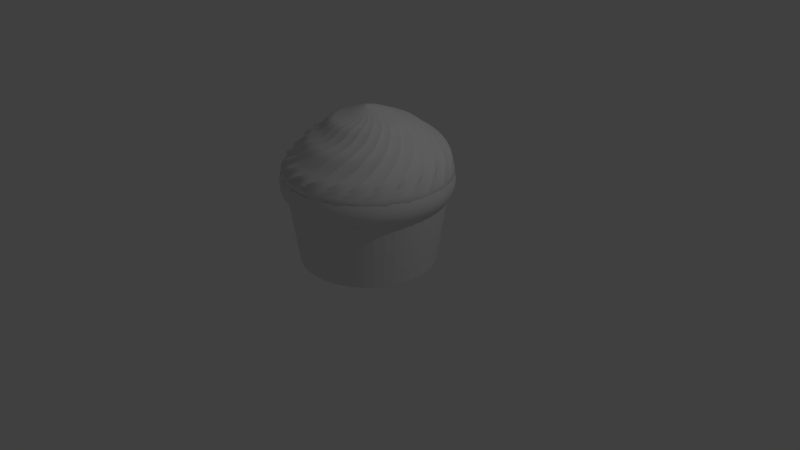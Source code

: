 # Source: cupcake1.blend  (saved by Blender 2.79.0; exported with 4.5.12 LTS)
import bpy
from mathutils import Matrix  # noqa: F401  (used for matrix-valued properties, if any)

bpy.ops.wm.read_factory_settings(use_empty=True)
scene = bpy.context.scene
scene.name = 'Scene'

# ---- collections
col_collection_1 = bpy.data.collections.new('Collection 1'); scene.collection.children.link(col_collection_1)

# ---- node groups
ng_auto_smooth = bpy.data.node_groups.new('Auto Smooth', 'GeometryNodeTree')
_s = ng_auto_smooth.interface.new_socket(name='Geometry', in_out='OUTPUT', socket_type='NodeSocketGeometry')
_s = ng_auto_smooth.interface.new_socket(name='Geometry', in_out='INPUT', socket_type='NodeSocketGeometry')
_s = ng_auto_smooth.interface.new_socket(name='Angle', in_out='INPUT', socket_type='NodeSocketFloat')
_s.subtype = 'ANGLE'
_s.min_value = 0.0
_s.max_value = 3.142
ng_auto_smooth.is_modifier = True
_N = ng_auto_smooth.nodes; _L = ng_auto_smooth.links
n0 = _N.new('NodeGroupOutput'); n0.name = 'Group Output'; n0.location = (480, -100)
n1 = _N.new('NodeGroupInput'); n1.name = 'Group Input'; n1.location = (-420, -300)
n2 = _N.new('NodeGroupInput'); n2.name = 'Group Input.001'; n2.location = (-60, -100)
n3 = _N.new('GeometryNodeSetShadeSmooth'); n3.name = 'Set Shade Smooth'; n3.location = (120, -100)
n3.domain = 'EDGE'
n4 = _N.new('GeometryNodeSetShadeSmooth'); n4.name = 'Set Shade Smooth.001'; n4.location = (300, -100)
n5 = _N.new('GeometryNodeInputMeshEdgeAngle'); n5.name = 'Edge Angle'; n5.location = (-420, -220)
n6 = _N.new('GeometryNodeInputEdgeSmooth'); n6.name = 'Is Edge Smooth'; n6.location = (-60, -160)
n7 = _N.new('GeometryNodeInputShadeSmooth'); n7.name = 'Is Face Smooth'; n7.location = (-240, -340)
n8 = _N.new('FunctionNodeBooleanMath'); n8.name = 'Boolean Math'; n8.location = (-60, -220)
n9 = _N.new('FunctionNodeCompare'); n9.name = 'Compare'; n9.location = (-240, -180)
n9.operation = 'LESS_EQUAL'
_L.new(n5.outputs[0], n9.inputs[0])
_L.new(n4.outputs[0], n0.inputs[0])
_L.new(n1.outputs[1], n9.inputs[1])
_L.new(n9.outputs[0], n8.inputs[0])
_L.new(n7.outputs[0], n8.inputs[1])
_L.new(n2.outputs[0], n3.inputs[0])
_L.new(n6.outputs[0], n3.inputs[1])
_L.new(n3.outputs[0], n4.inputs[0])
_L.new(n8.outputs[0], n3.inputs[2])
n0.is_active_output = True

# ---- world
world_world = bpy.data.worlds.new('World'); scene.world = world_world
world_world.color = (0.05088, 0.05088, 0.05088)
world_world.use_sun_shadow = False
world_world.sun_shadow_jitter_overblur = 0.0
world_world.cycles.sampling_method = 'MANUAL'

# ---- cameras
cam_camera = bpy.data.cameras.new('Camera')
cam_camera.clip_end = 100.0
cam_camera.lens = 35.0
cam_camera.sensor_width = 32.0
cam_camera.sensor_height = 18.0
cam_camera.ortho_scale = 7.314
cam_camera.dof.focus_distance = 0.0
cam_camera.dof.aperture_fstop = 128.0

# ---- lights
light_lamp = bpy.data.lights.new('Lamp', 'POINT')
light_lamp.transmission_factor = 0.0
light_lamp.cutoff_distance = 30.0
light_lamp.energy = 100.0
light_lamp.shadow_buffer_clip_start = 1.001
light_lamp.shadow_soft_size = 0.1
light_lamp.shadow_maximum_resolution = 0.006
light_lamp.use_absolute_resolution = True

# ---- meshes
me_cylinder = bpy.data.meshes.new('Cylinder')
me_cylinder.from_pydata([(-0.3936, 0.9503, -0.1), (-1.02, -0.1343, -0.1), (-0.1343, -1.02, -0.1), (1.02, -0.1343, -0.1), (1.02, 0.1343, -0.1), (-0.9503, 0.3936, -0.1), (0.1343, 1.02, -0.1), (-0.6262, -0.8161, -0.1), (0.6262, -0.8161, -0.1), (0.9503, 0.3936, -0.1), (-0.6262, 0.8161, -0.1), (-0.9503, -0.3936, -0.1), (0.1343, -1.02, -0.1), (0.8161, 0.6262, -0.1), (0.6262, 0.8161, -0.1), (-1.02, 0.1343, -0.1), (-0.3936, -0.9503, -0.1), (0.3936, 0.9503, -0.1), (0.8161, -0.6262, -0.1), (-0.8161, 0.6262, -0.1), (-0.1343, 1.02, -0.1), (-0.8161, -0.6262, -0.1), (0.3936, -0.9503, -0.1), (0.9503, -0.3936, -0.1), (-0.413, 0.997, 0.01562), (-1.07, -0.1409, 0.01562), (-0.1409, -1.07, 0.01562), (-0.997, 0.413, 0.01562), (-0.6569, -0.8561, 0.01562), (1.07, -0.1409, 0.01562), (0.1409, 1.07, 0.01562), (1.07, 0.1409, 0.01562), (0.997, -0.413, 0.01562), (0.6569, -0.8561, 0.01562), (-0.6569, 0.8561, 0.01562), (-0.997, -0.413, 0.01562), (0.1409, -1.07, 0.01562), (-1.07, 0.1409, 0.01562), (-0.413, -0.997, 0.01562), (0.8561, 0.6569, 0.01562), (0.6569, 0.8561, 0.01562), (0.997, 0.413, 0.01562), (-0.8561, 0.6569, 0.01562), (0.413, 0.997, 0.01562), (-0.8561, -0.6569, 0.01562), (0.8561, -0.6569, 0.01562), (0.413, -0.997, 0.01562), (-0.1409, 1.07, 0.01562), (0.1388, 1.054, 0.1746), (0.4068, 0.9822, 0.1746), (0.6472, 0.8434, 0.1746), (0.8434, 0.6472, 0.1746), (0.9822, 0.4068, 0.1746), (1.054, 0.1388, 0.1746), (1.054, -0.1388, 0.1746), (0.9822, -0.4068, 0.1746), (0.8434, -0.6472, 0.1746), (0.6472, -0.8434, 0.1746), (0.4068, -0.9822, 0.1746), (0.1388, -1.054, 0.1746), (-0.1388, -1.054, 0.1746), (-0.4068, -0.9822, 0.1746), (-0.6472, -0.8434, 0.1746), (-0.8434, -0.6472, 0.1746), (-0.9822, -0.4068, 0.1746), (-1.054, -0.1388, 0.1746), (-1.054, 0.1388, 0.1746), (-0.9822, 0.4068, 0.1746), (-0.8434, 0.6472, 0.1746), (-0.6472, 0.8434, 0.1746), (-0.4068, 0.9822, 0.1746), (-0.1388, 1.054, 0.1746), (0.3794, -0.916, -0.1375), (0.1294, -0.983, -0.1375), (-0.1294, -0.983, -0.1375), (-0.3794, -0.916, -0.1375), (-0.6036, -0.7866, -0.1375), (-0.7866, -0.6036, -0.1375), (-0.916, -0.3794, -0.1375), (-0.983, -0.1294, -0.1375), (-0.983, 0.1294, -0.1375), (-0.916, 0.3794, -0.1375), (-0.7866, 0.6036, -0.1375), (-0.6036, 0.7866, -0.1375), (-0.3794, 0.916, -0.1375), (0.6036, 0.7866, -0.1375), (0.7866, 0.6036, -0.1375), (0.916, 0.3794, -0.1375), (0.983, 0.1294, -0.1375), (0.983, -0.1294, -0.1375), (0.916, -0.3794, -0.1375), (0.7866, -0.6036, -0.1375), (-0.1294, 0.983, -0.1375), (0.6036, -0.7866, -0.1375), (0.3794, 0.916, -0.1375), (0.1294, 0.983, -0.1375), (1.029, 3.055e-07, -0.1), (0.9936, 0.2662, -0.1), (-0.5143, 0.8908, -0.1), (-0.9936, -0.2662, -0.1), (4.21e-07, -1.029, -0.1), (0.8908, 0.5143, -0.1), (0.7274, 0.7274, -0.1), (-0.9936, 0.2662, -0.1), (-1.029, -4.917e-07, -0.1), (-0.5143, -0.8908, -0.1), (-0.2662, -0.9936, -0.1), (0.5143, 0.8908, -0.1), (0.2662, 0.9936, -0.1), (0.7274, -0.7274, -0.1), (-0.7274, 0.7274, -0.1), (-0.8908, 0.5143, -0.1), (-1.378e-07, 1.029, -0.1), (-0.2662, 0.9936, -0.1), (-0.8908, -0.5143, -0.1), (-0.7274, -0.7274, -0.1), (0.2662, -0.9936, -0.1), (0.5143, -0.8908, -0.1), (0.8908, -0.5143, -0.1), (0.9936, -0.2662, -0.1), (0.4056, -0.9792, -0.05234), (0.1383, -1.051, -0.05234), (-0.1383, -1.051, -0.05234), (-0.4056, -0.9792, -0.05234), (-0.6452, -0.8408, -0.05234), (-0.8408, -0.6452, -0.05234), (-0.9792, -0.4056, -0.05234), (-1.051, -0.1383, -0.05234), (-1.051, 0.1383, -0.05234), (-0.9792, 0.4056, -0.05234), (-0.8408, 0.6452, -0.05234), (-0.6452, 0.8408, -0.05234), (-0.4056, 0.9792, -0.05234), (0.6452, 0.8408, -0.05234), (0.8408, 0.6452, -0.05234), (0.9792, 0.4056, -0.05234), (1.051, 0.1383, -0.05234), (1.051, -0.1383, -0.05234), (0.9792, -0.4056, -0.05234), (0.8408, -0.6452, -0.05234), (-8.928e-08, 1.063, 0.1746), (0.2752, 1.027, 0.1746), (0.5316, -0.9207, 0.1746), (0.2752, -1.027, 0.1746), (1.873e-07, -1.063, 0.1746), (-0.2752, -1.027, 0.1746), (-0.5316, -0.9207, 0.1746), (-0.7518, -0.7518, 0.1746), (-0.9207, -0.5316, 0.1746), (-1.027, -0.2752, 0.1746), (-1.063, -5.368e-08, 0.1746), (-1.027, 0.2752, 0.1746), (-0.9207, 0.5316, 0.1746), (-0.7518, 0.7518, 0.1746), (-0.5316, 0.9207, 0.1746), (-0.2752, 1.027, 0.1746), (0.7518, -0.7518, 0.1746), (0.9207, -0.5316, 0.1746), (1.027, -0.2752, 0.1746), (1.063, 3.741e-07, 0.1746), (1.027, 0.2752, 0.1746), (-0.1383, 1.051, -0.05234), (0.9207, 0.5316, 0.1746), (0.7518, 0.7518, 0.1746), (0.5316, 0.9207, 0.1746), (0.6452, -0.8408, -0.05234), (1.079, 3.092e-07, 0.01562), (1.042, -0.2793, 0.01562), (-0.5396, 0.9346, 0.01562), (-1.042, -0.2793, 0.01562), (4.433e-07, -1.079, 0.01562), (-1.042, 0.2793, 0.01562), (-1.079, -5.29e-07, 0.01562), (-0.5396, -0.9346, 0.01562), (-0.2793, -1.042, 0.01562), (0.7631, 0.7631, 0.01562), (1.042, 0.2793, 0.01562), (0.9346, 0.5396, 0.01562), (-0.7631, 0.7631, 0.01562), (-0.9346, 0.5396, 0.01562), (0.5396, 0.9346, 0.01562), (0.2793, 1.042, 0.01562), (-0.9346, -0.5396, 0.01562), (0.4056, 0.9792, -0.05234), (-0.7631, -0.7631, 0.01562), (0.7631, -0.7631, 0.01562), (0.1383, 1.051, -0.05234), (0.9346, -0.5396, 0.01562), (0.2793, -1.042, 0.01562), (0.5396, -0.9346, 0.01562), (-1.453e-07, 1.079, 0.01562), (-0.2793, 1.042, 0.01562), (0.1416, 1.075, 0.09444), (0.415, 1.002, 0.09444), (0.6602, -0.8604, 0.09444), (-0.1416, 1.075, 0.09444), (0.8604, -0.6602, 0.09444), (1.002, -0.415, 0.09444), (1.075, -0.1416, 0.09444), (1.075, 0.1416, 0.09444), (1.002, 0.415, 0.09444), (0.8604, 0.6602, 0.09444), (0.6602, 0.8604, 0.09444), (-0.415, 1.002, 0.09444), (-0.6602, 0.8604, 0.09444), (-0.8604, 0.6602, 0.09444), (-1.002, 0.415, 0.09444), (-1.075, 0.1416, 0.09444), (-1.075, -0.1416, 0.09444), (-1.002, -0.415, 0.09444), (-0.8604, -0.6602, 0.09444), (-0.6602, -0.8604, 0.09444), (-0.415, -1.002, 0.09444), (-0.1416, -1.075, 0.09444), (0.1416, -1.075, 0.09444), (0.415, -1.002, 0.09444), (0.2566, 0.9577, -0.1375), (0.4957, -0.8586, -0.1375), (0.2566, -0.9577, -0.1375), (4.061e-07, -0.9915, -0.1375), (-0.2566, -0.9577, -0.1375), (-0.4957, -0.8586, -0.1375), (-0.7011, -0.7011, -0.1375), (-0.8586, -0.4957, -0.1375), (-0.9577, -0.2566, -0.1375), (-0.9915, -4.657e-07, -0.1375), (-0.9577, 0.2566, -0.1375), (-0.8586, 0.4957, -0.1375), (-0.7011, 0.7011, -0.1375), (-0.4957, 0.8586, -0.1375), (-0.2566, 0.9577, -0.1375), (0.4957, 0.8586, -0.1375), (0.7011, 0.7011, -0.1375), (0.8586, 0.4957, -0.1375), (0.9577, 0.2566, -0.1375), (0.9915, 3.055e-07, -0.1375), (0.9577, -0.2566, -0.1375), (0.8586, -0.4957, -0.1375), (0.7011, -0.7011, -0.1375), (-1.341e-07, 0.9915, -0.1375), (0.2743, 1.024, -0.05234), (0.5299, -0.9179, -0.05234), (0.2743, -1.024, -0.05234), (4.359e-07, -1.06, -0.05234), (-0.2743, -1.024, -0.05234), (-0.5299, -0.9179, -0.05234), (-0.7494, -0.7494, -0.05234), (-0.9179, -0.5299, -0.05234), (-1.024, -0.2743, -0.05234), (-1.06, -5.14e-07, -0.05234), (-1.024, 0.2743, -0.05234), (-0.9179, 0.5299, -0.05234), (-0.7494, 0.7494, -0.05234), (-0.5299, 0.9179, -0.05234), (-0.2743, 1.024, -0.05234), (0.5299, 0.9179, -0.05234), (0.7494, 0.7494, -0.05234), (0.9179, 0.5299, -0.05234), (1.024, 0.2743, -0.05234), (1.06, 3.103e-07, -0.05234), (1.024, -0.2743, -0.05234), (0.9179, -0.5299, -0.05234), (0.7494, -0.7494, -0.05234), (-1.318e-07, 1.085, 0.09444), (0.7669, -0.7669, 0.09444), (0.9392, -0.5423, 0.09444), (1.048, -0.2807, 0.09444), (1.085, 3.287e-07, 0.09444), (1.048, 0.2807, 0.09444), (0.9392, 0.5423, 0.09444), (0.7669, 0.7669, 0.09444), (0.5423, 0.9392, 0.09444), (-0.2807, 1.048, 0.09444), (-0.5423, 0.9392, 0.09444), (-0.7669, 0.7669, 0.09444), (-0.9392, 0.5423, 0.09444), (-1.048, 0.2807, 0.09444), (-1.085, -4.137e-07, 0.09444), (-1.048, -0.2807, 0.09444), (-0.9392, -0.5423, 0.09444), (-0.7669, -0.7669, 0.09444), (-0.5423, -0.9392, 0.09444), (-0.2807, -1.048, 0.09444), (3.76e-07, -1.085, 0.09444), (0.2807, -1.048, 0.09444), (0.5423, -0.9392, 0.09444), (0.2807, 1.048, 0.09444), (-1.421e-07, 1.06, -0.05234), (0.1121, 0.8514, -1.0), (0.1139, 0.8655, -0.9876), (0.3286, 0.7933, -1.0), (0.3341, 0.8065, -0.9876), (0.5227, 0.6813, -1.0), (0.5314, 0.6926, -0.9876), (0.6813, 0.5227, -1.0), (0.6926, 0.5314, -0.9876), (0.7933, 0.3286, -1.0), (0.8065, 0.3341, -0.9876), (0.8514, 0.1121, -1.0), (0.8655, 0.1139, -0.9876), (0.8514, -0.1121, -1.0), (0.8655, -0.1139, -0.9876), (0.7933, -0.3286, -1.0), (0.8065, -0.3341, -0.9876), (0.6813, -0.5227, -1.0), (0.6926, -0.5314, -0.9876), (0.5227, -0.6813, -1.0), (0.5314, -0.6926, -0.9876), (0.3286, -0.7933, -1.0), (0.3341, -0.8065, -0.9876), (0.1121, -0.8514, -1.0), (0.1139, -0.8655, -0.9876), (-0.1121, -0.8514, -1.0), (-0.1139, -0.8655, -0.9876), (-0.3286, -0.7933, -1.0), (-0.3341, -0.8065, -0.9876), (-0.5227, -0.6813, -1.0), (-0.5314, -0.6926, -0.9876), (-0.6813, -0.5227, -1.0), (-0.6926, -0.5314, -0.9876), (-0.7933, -0.3286, -1.0), (-0.8065, -0.3341, -0.9876), (-0.8514, -0.1121, -1.0), (-0.8655, -0.1139, -0.9876), (-0.8514, 0.1121, -1.0), (-0.8655, 0.1139, -0.9876), (-0.7933, 0.3286, -1.0), (-0.8065, 0.3341, -0.9876), (-0.6813, 0.5227, -1.0), (-0.6926, 0.5314, -0.9876), (-0.5227, 0.6813, -1.0), (-0.5314, 0.6926, -0.9876), (-0.3286, 0.7933, -1.0), (-0.3341, 0.8065, -0.9876), (-0.1121, 0.8514, -1.0), (-0.1139, 0.8655, -0.9876), (-7.614e-08, 0.8587, -1.0), (-7.587e-08, 0.873, -0.9876), (0.2223, 0.8295, -1.0), (0.2259, 0.8432, -0.9876), (0.4365, 0.756, -0.9876), (0.4294, 0.7437, -1.0), (0.6173, 0.6173, -0.9876), (0.6072, 0.6072, -1.0), (0.756, 0.4365, -0.9876), (0.7437, 0.4294, -1.0), (0.8432, 0.2259, -0.9876), (0.8295, 0.2223, -1.0), (0.873, 4.62e-08, -0.9876), (0.8587, 4.238e-08, -1.0), (0.8432, -0.2259, -0.9876), (0.8295, -0.2223, -1.0), (0.756, -0.4365, -0.9876), (0.7437, -0.4294, -1.0), (0.6173, -0.6173, -0.9876), (0.6072, -0.6072, -1.0), (0.4294, -0.7437, -1.0), (0.4365, -0.756, -0.9876), (0.2223, -0.8295, -1.0), (0.2259, -0.8432, -0.9876), (3.351e-07, -0.8587, -1.0), (3.362e-07, -0.873, -0.9876), (-0.2223, -0.8295, -1.0), (-0.2259, -0.8432, -0.9876), (-0.4294, -0.7437, -1.0), (-0.4365, -0.756, -0.9876), (-0.6072, -0.6072, -1.0), (-0.6173, -0.6173, -0.9876), (-0.7437, -0.4294, -1.0), (-0.756, -0.4365, -0.9876), (-0.8295, -0.2223, -1.0), (-0.8432, -0.2259, -0.9876), (-0.8587, -4.348e-07, -1.0), (-0.873, -4.418e-07, -0.9876), (-0.8295, 0.2223, -1.0), (-0.8432, 0.2259, -0.9876), (-0.7437, 0.4294, -1.0), (-0.756, 0.4365, -0.9876), (-0.6072, 0.6072, -1.0), (-0.6173, 0.6173, -0.9876), (-0.4294, 0.7437, -1.0), (-0.4365, 0.756, -0.9876), (-0.2223, 0.8295, -1.0), (-0.2259, 0.8432, -0.9876), (0.1408, 1.062, 0.1746), (-0.4452, 0.6255, 0.6379), (-0.5927, 0.4892, 0.6286), (0.4048, 0.9773, 0.1746), (0.6439, 0.8392, 0.1746), (-0.6999, 0.3194, 0.6169), (-0.7593, 0.1278, 0.6035), (0.8506, 0.652, 0.1746), (-0.7671, -0.07269, 0.5895), (-0.7225, -0.2683, 0.5757), (0.9773, 0.4048, 0.1746), (1.049, 0.1381, 0.1746), (-0.6287, -0.4457, 0.5631), (-0.4921, -0.5929, 0.5525), (1.049, -0.1381, 0.1746), (-0.3219, -0.6998, 0.5448), (-0.1298, -0.7591, 0.5403), (0.9773, -0.4048, 0.1746), (0.8392, -0.6439, 0.1746), (0.07117, -0.7668, 0.5394), (0.2673, -0.7223, 0.5422), (0.6439, -0.8392, 0.1746), (0.4452, -0.6287, 0.5485), (0.4048, -0.9773, 0.1746), (0.5927, -0.4924, 0.5578), (0.1381, -1.049, 0.1746), (0.6999, -0.3226, 0.5696), (0.7593, -0.131, 0.5829), (-0.1381, -1.049, 0.1746), (0.5979, 0.3209, 0.6953), (-0.3576, -0.5738, 0.6337), (0.4642, -0.4923, 0.6405), (0.7671, 0.06945, 0.597), (-0.1547, 0.6602, 0.7169), (0.7225, 0.2651, 0.6108), (-0.4048, -0.9773, 0.1746), (0.6493, -0.1946, 0.6608), (-0.6439, -0.8392, 0.1746), (0.02151, 0.6777, 0.7183), (-0.1963, -0.6465, 0.6291), (0.3204, -0.5953, 0.6333), (0.6287, 0.4425, 0.6234), (-0.6604, -0.153, 0.6615), (-0.3204, 0.5979, 0.7124), (-0.02151, -0.6752, 0.6274), (0.4946, 0.4644, 0.7048), (-0.8487, -0.6519, 0.1746), (0.4921, 0.5897, 0.6339), (-0.5979, -0.3183, 0.6505), (0.3219, 0.6966, 0.6417), (-0.6493, 0.1972, 0.685), (0.3576, 0.5763, 0.7121), (-0.4946, -0.4618, 0.641), (-0.9885, -0.4098, 0.1746), (-0.5764, 0.3582, 0.6959), (0.1298, 0.7559, 0.6461), (-1.049, -0.1381, 0.1746), (0.678, -0.02025, 0.6725), (0.6604, 0.1556, 0.6843), (-0.4642, 0.4948, 0.7053), (0.1963, 0.6491, 0.7167), (-0.07117, 0.7635, 0.647), (-0.678, 0.02282, 0.6732), (0.1547, -0.6577, 0.6289), (-1.061, 0.1399, 0.1746), (-0.2673, 0.7191, 0.6442), (-0.9773, 0.4048, 0.1746), (0.5764, -0.3556, 0.6498), (0.06116, 0.9852, 0.3404), (-0.4398, 0.8838, 0.3373), (-0.06116, -0.9852, 0.2956), (0.823, -0.5455, 0.307), (-0.9679, -0.1959, 0.312), (0.196, -0.9674, 0.2964), (-0.8392, 0.6439, 0.1746), (0.7402, 0.6534, 0.334), (-0.7402, -0.6534, 0.302), (0.4398, -0.8838, 0.2987), (0.3142, 0.9358, 0.3397), (0.5458, 0.8226, 0.3375), (-0.3142, -0.9358, 0.2963), (-0.823, 0.5455, 0.3291), (-0.6439, 0.8392, 0.1746), (0.9856, -0.06116, 0.3182), (-0.4089, 0.9895, 0.1746), (-0.5458, -0.8226, 0.2985), (-0.9856, 0.06116, 0.3178), (0.8842, 0.4396, 0.3294), (-0.9362, 0.3141, 0.3236), (0.9679, 0.1959, 0.324), (0.6537, -0.7399, 0.3023), (-0.8842, -0.4396, 0.3066), (-0.1381, 1.049, 0.1746), (-0.6537, 0.7399, 0.3337), (0.9362, -0.3141, 0.3124), (-0.196, 0.9674, 0.3396), (-0.07069, 0.9326, 0.4909), (0.1732, 0.9191, 0.4904), (0.4054, 0.8431, 0.4856), (0.6098, 0.7097, 0.4768), (0.7728, 0.5281, 0.4647), (0.883, 0.3106, 0.4501), (0.9331, 0.07205, 0.434), (0.9196, -0.1713, 0.4174), (0.8435, -0.4029, 0.4015), (0.7098, -0.6069, 0.3874), (0.5278, -0.7694, 0.3761), (0.3098, -0.8794, 0.3683), (0.07069, -0.9294, 0.3645), (-0.1732, -0.9159, 0.365), (-0.4054, -0.8399, 0.3698), (-0.6098, -0.7065, 0.3785), (-0.7728, -0.5249, 0.3906), (-0.883, -0.3074, 0.4053), (-0.4607, -0.7147, 0.448), (0.7174, -0.4589, 0.4715), (-0.9331, -0.06881, 0.4214), (-0.1815, 0.8299, 0.5902), (0.5737, -0.6283, 0.4559), (-0.5737, 0.6283, 0.5716), (0.8122, -0.2583, 0.49), (-0.04026, -0.8484, 0.4357), (-0.9196, 0.1745, 0.438), (0.04026, 0.8484, 0.5919), (-0.8435, 0.4061, 0.4539), (-0.391, 0.7548, 0.5833), (0.391, -0.7548, 0.4443), (-0.8331, -0.1808, 0.4971), (0.1815, -0.8299, 0.4374), (0.6307, 0.5716, 0.5664), (0.2593, 0.8091, 0.5883), (-0.7098, 0.6101, 0.4679), (-0.7577, -0.3895, 0.4779), (0.4607, 0.7147, 0.5796), (-0.6307, -0.5716, 0.4611), (-0.2593, -0.8091, 0.4393), (-0.7174, 0.4589, 0.5561), (-0.5278, 0.7727, 0.4793), (0.8517, -0.04011, 0.5101), (-0.3098, 0.8826, 0.4871), (-0.8517, 0.04011, 0.5175), (0.7577, 0.3895, 0.5497), (-0.8122, 0.2583, 0.5376), (0.8331, 0.1808, 0.5304), (-0.1182, 0.05543, 0.9715), (-0.4446, 0.3571, 0.7758), (-0.09957, 0.08399, 0.9742), (-0.07417, 0.1068, 0.9763), (-0.04371, 0.1222, 0.9777), (-0.5222, 0.2303, 0.7641), (-0.5643, 0.08777, 0.751), (-0.01027, 0.1293, 0.9783), (0.02386, 0.1275, 0.9782), (0.05637, 0.117, 0.9772), (-0.5678, -0.0607, 0.7373), (0.08504, 0.09846, 0.9755), (0.1079, 0.07315, 0.9732), (0.1234, 0.04281, 0.9704), (-0.5327, -0.205, 0.724), (-0.4613, -0.3354, 0.712), (0.1305, 0.009501, 0.9673), (0.1288, -0.02451, 0.9642), (0.1182, -0.05689, 0.9612), (-0.3584, -0.4429, 0.7021), (0.09957, -0.08545, 0.9586), (0.07417, -0.1082, 0.9565), (0.04371, -0.1237, 0.955), (-0.2312, -0.5203, 0.695), (-0.08811, -0.5621, 0.6911), (0.01027, -0.1308, 0.9544), (-0.02386, -0.129, 0.9545), (-0.05637, -0.1185, 0.9555), (0.06094, -0.5657, 0.6908), (-0.08504, -0.09993, 0.9572), (-0.1079, -0.07462, 0.9595), (-0.1234, -0.04428, 0.9623), (0.2058, -0.5307, 0.694), (0.3367, -0.4595, 0.7006), (-0.1305, -0.01097, 0.9654), (-0.1288, 0.02304, 0.9685), (-0.2339, 0.4166, 0.8344), (0.4446, -0.3571, 0.71), (0.2339, -0.4192, 0.7915), (0.5222, -0.2303, 0.7217), (-0.1307, -0.4618, 0.7905), (-0.4188, -0.2347, 0.8027), (0.5643, -0.08777, 0.7348), (0.1307, 0.4593, 0.8354), (-0.4615, 0.1291, 0.8209), (0.4188, 0.2322, 0.8232), (0.4615, -0.1317, 0.805), (0.5678, 0.0607, 0.7485), (0.5327, 0.205, 0.7618), (0.006844, 0.4773, 0.8367), (0.344, 0.3324, 0.8284), (-0.3343, 0.3419, 0.8311), (0.4613, 0.3354, 0.7738), (0.4796, -0.008051, 0.8111), (0.3343, -0.3445, 0.7949), (-0.006844, -0.4799, 0.7892), (0.3584, 0.4429, 0.7837), (0.2312, 0.5203, 0.7908), (-0.4119, 0.2439, 0.8264), (-0.344, -0.3349, 0.7975), (0.4119, -0.2464, 0.7995), (0.08811, 0.5621, 0.7947), (0.1175, -0.4653, 0.7896), (-0.4796, 0.005481, 0.8148), (-0.2457, -0.4124, 0.7933), (-0.06094, 0.5657, 0.795), (-0.2058, 0.5307, 0.7918), (-0.1175, 0.4628, 0.8364), (-0.465, -0.1186, 0.8086), (0.2457, 0.4098, 0.8326), (0.465, 0.1161, 0.8173), (-0.3367, 0.4595, 0.7852), (0.2472, 0.06409, 0.9221), (-0.3477, 0.1493, 0.8739), (-0.3744, 0.05431, 0.872), (-0.2462, 0.06785, 0.9216), (-0.3756, -0.04439, 0.8702), (0.126, -0.2217, 0.9038), (-0.182, -0.1789, 0.906), (-0.3511, -0.14, 0.8684), (-0.3028, -0.2261, 0.8668), (0.182, 0.1789, 0.9293), (-0.2338, -0.2967, 0.8656), (0.2202, -0.1291, 0.9098), (-0.126, 0.2217, 0.9316), (-0.1488, -0.3471, 0.8647), (-0.05376, -0.3737, 0.8644), (-0.2202, 0.1291, 0.9255), (0.04497, -0.3749, 0.8645), (-0.06797, -0.2457, 0.9019), (-0.2554, 0.001949, 0.9174), (0.1406, -0.3505, 0.8651), (0.2267, -0.3021, 0.8662), (0.2554, -0.001948, 0.9179), (0.2974, -0.2331, 0.8676), (0.06424, -0.2467, 0.9021), (0.06797, 0.2457, 0.9334), (0.3477, -0.1482, 0.8693), (0.3744, -0.0532, 0.8712), (-0.2222, -0.1258, 0.9093), (0.3756, 0.0455, 0.873), (-0.1792, 0.1816, 0.9289), (0.3511, 0.1411, 0.8748), (-0.1294, -0.2198, 0.9035), (0.3028, 0.2272, 0.8764), (-0.06424, 0.2467, 0.9333), (0.2222, 0.1258, 0.926), (0.2338, 0.2978, 0.8776), (0.1488, 0.3482, 0.8785), (0.1792, -0.1816, 0.9064), (0.05376, 0.3748, 0.8788), (-0.2472, -0.06409, 0.9132), (0.1294, 0.2198, 0.9318), (-0.04497, 0.376, 0.8787), (-0.1406, 0.3516, 0.8781), (0.2462, -0.06785, 0.9137), (-0.2267, 0.3032, 0.877), (-0.001928, -0.2549, 0.9014), (-0.2974, 0.2342, 0.8756), (0.001928, 0.2549, 0.9339), (0.0009559, 1.071, 0.1746), (0.2738, 1.022, 0.1746), (0.5365, -0.9275, 0.1746), (0.2782, -1.034, 0.1746), (1.861e-07, -1.058, 0.1746), (-0.2763, -1.034, 0.1746), (-0.5346, -0.9275, 0.1746), (-0.748, -0.748, 0.1746), (-0.9161, -0.5289, 0.1746), (-1.034, -0.2771, 0.1746), (-1.058, -5.264e-08, 0.1746), (-1.034, 0.2773, 0.1746), (-0.9161, 0.5289, 0.1746), (-0.7564, 0.7574, 0.1746), (-0.5289, 0.9161, 0.1746), (-0.2738, 1.022, 0.1746), (0.748, -0.748, 0.1746), (0.9285, -0.5355, 0.1746), (1.036, -0.2771, 0.1746), (1.058, 3.73e-07, 0.1746), (1.036, 0.2773, 0.1746), (0.9161, 0.5289, 0.1746), (0.7583, 0.7574, 0.1746), (0.5289, 0.9161, 0.1746), (0.3873, 0.9817, 0.2563), (0.6282, 0.848, 0.2558), (-0.2273, 0.7728, 0.6206), (-0.2991, 0.6628, 0.6714), (0.8264, 0.6566, 0.2549), (-0.4607, 0.5629, 0.6657), (-0.4208, 0.6877, 0.6134), (-0.3782, 0.7138, 0.6415), (-0.5856, 0.5557, 0.602), (-0.591, 0.4247, 0.6578), (0.9681, 0.4203, 0.2538), (-0.551, 0.5918, 0.6336), (1.044, 0.1555, 0.2524), (-0.681, 0.2575, 0.6482), (-0.7105, 0.3856, 0.5873), (-0.6862, 0.4293, 0.623), (-0.7246, 0.07278, 0.6377), (1.049, -0.12, 0.251), (-0.787, 0.1892, 0.5703), (-0.7747, 0.2374, 0.6103), (-0.8098, -0.02033, 0.5521), (-0.7188, -0.1169, 0.6268), (-0.8103, 0.02926, 0.5965), (0.9818, -0.3873, 0.2495), (-0.664, -0.2987, 0.6164), (-0.7775, -0.2286, 0.534), (-0.7908, -0.181, 0.5825), (0.8481, -0.6282, 0.2482), (-0.564, -0.4601, 0.6072), (-0.6922, -0.4214, 0.5172), (-0.7173, -0.3791, 0.5692), (0.6566, -0.8263, 0.247), (-0.5597, -0.5856, 0.5028), (-0.4255, -0.5901, 0.5997), (-0.595, -0.5514, 0.5575), (-0.258, -0.6799, 0.5945), (0.4204, -0.968, 0.2461), (-0.389, -0.7101, 0.4919), (-0.4321, -0.6863, 0.5483), (-0.1919, -0.7863, 0.4851), (-0.07299, -0.7235, 0.592), (0.1555, -1.044, 0.2455), (-0.2398, -0.7745, 0.5421), (0.01834, -0.809, 0.483), (-0.12, -1.049, 0.2453), (0.117, -0.7177, 0.5923), (-0.03112, -0.81, 0.5394), (0.2991, -0.663, 0.5954), (0.2273, -0.7768, 0.4856), (0.1797, -0.7905, 0.5404), (-0.3873, -0.9817, 0.2455), (0.4208, -0.6918, 0.4928), (0.4607, -0.5631, 0.6011), (0.3782, -0.7172, 0.545), (-0.6282, -0.848, 0.246), (0.591, -0.4249, 0.609), (0.5856, -0.5597, 0.5042), (0.551, -0.5952, 0.5528), (0.681, -0.2577, 0.6186), (-0.8264, -0.6566, 0.2469), (0.7105, -0.3897, 0.5189), (0.6862, -0.4327, 0.5635), (0.787, -0.1932, 0.5359), (-0.9681, -0.4203, 0.2481), (0.7246, -0.07295, 0.6291), (0.7747, -0.2408, 0.5761), (-1.044, -0.1555, 0.2494), (0.7188, 0.1168, 0.64), (0.8098, 0.01629, 0.5541), (0.8103, -0.03266, 0.5899), (0.664, 0.2985, 0.6504), (0.7775, 0.2245, 0.5722), (-1.049, 0.12, 0.2509), (0.7908, 0.1776, 0.604), (-0.0707, 0.7103, 0.718), (0.6922, 0.4173, 0.589), (-0.9818, 0.3873, 0.2523), (-0.294, -0.6478, 0.631), (0.564, 0.4599, 0.6596), (0.7173, 0.3757, 0.6173), (0.4165, -0.5774, 0.6366), (-0.2522, 0.6679, 0.715), (-0.1156, -0.7017, 0.6278), (0.58, 0.4168, 0.7003), (0.4255, 0.5899, 0.6671), (-0.8481, 0.6282, 0.2537), (0.5597, 0.5816, 0.6034), (0.595, 0.548, 0.6289), (-0.668, -0.2502, 0.6558), (0.4524, 0.5525, 0.7087), (0.258, 0.6798, 0.6722), (-0.58, -0.4141, 0.6455), (-0.4524, -0.5498, 0.637), (0.389, 0.706, 0.6143), (0.4321, 0.6829, 0.6382), (-0.6507, 0.2948, 0.6906), (0.7046, -0.1141, 0.6666), (-0.6566, 0.8263, 0.2548), (0.7105, 0.07182, 0.6784), (0.1919, 0.7822, 0.6211), (0.668, 0.2529, 0.6899), (0.07299, 0.7233, 0.6748), (0.2398, 0.7711, 0.6444), (-0.4204, 0.968, 0.2558), (-0.4165, 0.5801, 0.7092), (-0.5524, 0.4528, 0.7008), (0.294, 0.6505, 0.7147), (0.1156, 0.7044, 0.7179), (-0.7046, 0.1168, 0.6792), (-0.117, 0.7175, 0.6745), (-0.01834, 0.805, 0.6233), (-0.1555, 1.044, 0.2563), (0.03112, 0.8066, 0.647), (-0.7105, -0.06912, 0.6673), (0.0707, -0.7076, 0.6277), (0.2522, -0.6652, 0.6307), (-0.1797, 0.7871, 0.6461), (0.5524, -0.4501, 0.6449), (0.12, 1.049, 0.2565), (0.6507, -0.2921, 0.6551), (0.0716, -1.037, 0.2958), (0.3376, -0.9827, 0.2974), (0.1993, 1.02, 0.3403), (0.6827, 0.7836, 0.3359), (0.4565, 0.9335, 0.3388), (-0.1993, -1.02, 0.2957), (-0.6827, -0.7836, 0.3001), (-0.4565, -0.9335, 0.2972), (-1.037, -0.07153, 0.3149), (0.8623, 0.5802, 0.3318), (-0.9339, 0.4563, 0.3264), (-1.02, 0.1992, 0.3207), (1.037, 0.07153, 0.3211), (0.9832, 0.3374, 0.3268), (0.5805, -0.8619, 0.3003), (0.7839, -0.6824, 0.3045), (-0.9832, -0.3374, 0.3092), (-0.8623, -0.5802, 0.3042), (-0.5805, 0.8619, 0.3357), (-0.7839, 0.6824, 0.3315), (0.9339, -0.4563, 0.3096), (1.02, -0.1992, 0.3153), (-0.0716, 1.037, 0.3402), (-0.3376, 0.9827, 0.3387), (0.05444, 0.983, 0.4912), (0.3072, 0.9355, 0.4885), (0.1042, 0.8883, 0.549), (0.2442, 0.9364, 0.4195), (0.5389, 0.8243, 0.4817), (0.4784, 0.8414, 0.4156), (0.3309, 0.8312, 0.5443), (0.734, 0.6571, 0.4712), (0.68, 0.689, 0.409), (0.5349, 0.7176, 0.5347), (0.879, 0.4452, 0.4577), (0.7026, 0.5552, 0.5209), (0.8353, 0.4897, 0.4002), (0.9642, 0.2031, 0.4422), (0.9337, 0.2571, 0.3898), (0.8223, 0.3551, 0.5038), (0.9836, -0.05271, 0.4257), (0.9684, 0.006982, 0.3785), (0.886, 0.131, 0.4846), (0.936, -0.3048, 0.4093), (0.8893, -0.1019, 0.4646), (0.9371, -0.2436, 0.3671), (0.8246, -0.5361, 0.3942), (0.842, -0.4775, 0.3563), (0.832, -0.3278, 0.4452), (0.657, -0.7307, 0.3814), (0.6894, -0.6789, 0.347), (0.7181, -0.5311, 0.4277), (0.4447, -0.8753, 0.3717), (0.5551, -0.6982, 0.4132), (0.4899, -0.834, 0.3396), (0.202, -0.9603, 0.3658), (0.2571, -0.9322, 0.3348), (0.3544, -0.8175, 0.4028), (-0.05444, -0.9796, 0.3642), (0.006647, -0.9668, 0.3328), (0.1295, -0.881, 0.3971), (-0.3072, -0.9321, 0.3669), (-0.1042, -0.8843, 0.3966), (-0.2442, -0.9356, 0.3339), (-0.5389, -0.8209, 0.3737), (-0.4784, -0.8405, 0.3378), (-0.3309, -0.8272, 0.4013), (-0.734, -0.6537, 0.3842), (-0.5349, -0.7136, 0.4109), (-0.68, -0.6882, 0.3444), (-0.879, -0.4418, 0.3977), (-0.7026, -0.5512, 0.4247), (-0.8353, -0.4889, 0.3532), (-0.9642, -0.1997, 0.4132), (-0.9337, -0.2563, 0.3636), (-0.8223, -0.3511, 0.4418), (-0.9836, 0.05611, 0.4297), (-0.886, -0.127, 0.461), (-0.9684, -0.006173, 0.3749), (-0.936, 0.3082, 0.4461), (-0.9371, 0.2444, 0.3863), (-0.8893, 0.106, 0.481), (-0.8246, 0.5395, 0.4612), (-0.842, 0.4783, 0.397), (-0.832, 0.3318, 0.5004), (-0.657, 0.7341, 0.474), (-0.7181, 0.5352, 0.518), (-0.6894, 0.6797, 0.4064), (-0.4447, 0.8787, 0.4837), (-0.4899, 0.8348, 0.4137), (-0.5551, 0.7022, 0.5324), (-0.202, 0.9637, 0.4895), (-0.2571, 0.933, 0.4186), (-0.3544, 0.8215, 0.5429), (-0.006647, 0.9677, 0.4205), (0.6855, -0.5772, 0.4633), (0.8121, -0.3808, 0.4805), (-0.1295, 0.885, 0.5485), (-0.075, 0.891, 0.5917), (-0.3039, 0.8413, 0.5874), (-0.5121, 0.7343, 0.578), (0.5121, -0.7343, 0.4495), (0.075, -0.891, 0.4358), (0.3039, -0.8413, 0.4402), (0.159, 0.88, 0.5908), (-0.8445, -0.3028, 0.4873), (0.5794, 0.6828, 0.5735), (0.3822, 0.809, 0.5846), (-0.7371, -0.5102, 0.4691), (-0.5794, -0.6828, 0.454), (-0.3822, -0.809, 0.443), (-0.159, -0.88, 0.4368), (-0.6855, 0.5772, 0.5643), (0.8833, -0.1584, 0.4999), (-0.8944, -0.07471, 0.5072), (0.7371, 0.5102, 0.5584), (-0.8121, 0.3808, 0.5471), (-0.8833, 0.1584, 0.5276), (0.8944, 0.07471, 0.5203), (0.8445, 0.3028, 0.5403), (-0.1732, 0.08771, 0.9502), (-0.1444, 0.1294, 0.9537), (-0.05469, 0.1063, 0.9812), (-0.1057, 0.1622, 0.9565), (-0.05977, 0.1839, 0.9583), (-0.009792, 0.193, 0.9591), (0.04086, 0.189, 0.9588), (0.08872, 0.172, 0.9575), (0.1305, 0.1432, 0.9552), (0.1635, 0.1046, 0.952), (0.1852, 0.05883, 0.9482), (0.1944, 0.009014, 0.9441), (0.1903, -0.04147, 0.9399), (0.1732, -0.08918, 0.936), (0.1444, -0.1309, 0.9325), (0.1057, -0.1637, 0.9297), (0.05977, -0.1854, 0.9279), (0.009792, -0.1945, 0.9271), (-0.04086, -0.1904, 0.9274), (-0.08872, -0.1734, 0.9287), (-0.1305, -0.1446, 0.9311), (-0.1635, -0.1061, 0.9342), (-0.3362, 0.3956, 0.8091), (-0.3325, 0.5286, 0.7546), (-0.1852, -0.0603, 0.938), (-0.1944, -0.01048, 0.9421), (-0.1146, 0.03641, 0.9751), (-0.458, 0.4249, 0.7457), (-0.428, 0.2954, 0.801), (-0.4148, 0.4335, 0.7808), (-0.101, 0.06468, 0.9776), (-0.4905, 0.1748, 0.7911), (-0.5523, 0.2924, 0.7343), (-0.5133, 0.3118, 0.7702), (-0.08061, 0.08851, 0.9797), (-0.5196, 0.04231, 0.7802), (-0.02505, 0.1167, 0.9822), (-0.609, 0.14, 0.7212), (-0.5768, 0.1688, 0.7577), (0.006305, 0.1192, 0.9824), (-0.6242, -0.02179, 0.7074), (0.03723, 0.1135, 0.9819), (-0.5133, -0.09322, 0.7691), (-0.601, 0.01437, 0.7442), (0.06561, 0.09997, 0.9807), (0.08952, 0.07962, 0.9789), (-0.4721, -0.2225, 0.7584), (-0.5968, -0.182, 0.6937), (-0.5843, -0.1411, 0.7306), (0.1073, 0.05381, 0.9767), (-0.3986, -0.3367, 0.7488), (0.1178, 0.02428, 0.9741), (-0.5288, -0.3297, 0.6812), (-0.5277, -0.2869, 0.7178), (0.1203, -0.006956, 0.9713), (-0.4247, -0.4548, 0.6706), (0.1146, -0.03776, 0.9686), (-0.298, -0.4281, 0.7412), (-0.4352, -0.4132, 0.7068), (0.101, -0.06604, 0.9662), (0.08061, -0.08986, 0.9641), (-0.1771, -0.4904, 0.7359), (-0.2917, -0.5488, 0.6627), (-0.313, -0.5113, 0.6982), (0.05469, -0.1076, 0.9625), (-0.0441, -0.5195, 0.7333), (0.02505, -0.1181, 0.9616), (-0.1388, -0.6053, 0.658), (-0.1695, -0.5746, 0.6926), (-0.006305, -0.1205, 0.9614), (0.02351, -0.6205, 0.6569), (-0.03723, -0.1148, 0.9619), (0.0919, -0.5132, 0.7336), (-0.01443, -0.5987, 0.6905), (-0.06561, -0.1013, 0.9631), (-0.08952, -0.08098, 0.9649), (0.2216, -0.472, 0.7368), (0.1843, -0.5932, 0.6593), (0.1416, -0.582, 0.692), (-0.1073, -0.05516, 0.9671), (0.3325, -0.5254, 0.6653), (0.3362, -0.3988, 0.7427), (-0.1178, -0.02563, 0.9697), (0.288, -0.5257, 0.6969), (-0.1203, 0.005605, 0.9724), (0.458, -0.4217, 0.6742), (-0.1903, 0.04, 0.9463), (0.428, -0.2986, 0.7508), (0.4148, -0.4335, 0.705), (0.07304, 0.4972, 0.8362), (0.4905, -0.1781, 0.7607), (0.4049, 0.2997, 0.8259), (0.5523, -0.2892, 0.6856), (0.5133, -0.3118, 0.7156), (-0.3016, 0.4027, 0.8329), (0.609, -0.1368, 0.6987), (0.5196, -0.04552, 0.7715), (0.4996, -0.07418, 0.808), (0.5768, -0.1688, 0.7281), (0.3016, -0.4054, 0.793), (-0.07304, -0.4999, 0.7897), (0.5133, 0.09001, 0.7827), (0.6242, 0.025, 0.7125), (0.601, -0.01437, 0.7417), (-0.3961, 0.311, 0.8289), (0.4721, 0.2193, 0.7934), (-0.4637, 0.198, 0.8238), (0.5968, 0.1852, 0.7262), (0.5843, 0.1411, 0.7553), (-0.4049, -0.3024, 0.8), (0.5288, 0.3329, 0.7387), (0.3961, -0.3137, 0.797), (0.3986, 0.3335, 0.8029), (0.5277, 0.2869, 0.768), (0.4637, -0.2007, 0.8021), (0.05875, -0.5018, 0.7892), (0.298, 0.4249, 0.8106), (0.4247, 0.458, 0.7493), (0.4352, 0.4132, 0.7791), (0.1865, -0.4695, 0.7903), (0.1771, 0.4872, 0.8159), (-0.4996, 0.07147, 0.8179), (0.2917, 0.552, 0.7572), (0.313, 0.5113, 0.7876), (-0.3131, -0.3967, 0.7953), (0.1388, 0.6085, 0.7619), (-0.1999, -0.4641, 0.7917), (0.0441, 0.5162, 0.8185), (0.1695, 0.5746, 0.7932), (-0.05875, 0.4991, 0.8367), (-0.1865, 0.4668, 0.8356), (-0.0919, 0.51, 0.8182), (-0.02351, 0.6237, 0.763), (0.01443, 0.5987, 0.7953), (-0.5015, -0.06005, 0.8117), (-0.4692, -0.1876, 0.8056), (-0.2216, 0.4688, 0.815), (0.3131, 0.394, 0.8306), (-0.1843, 0.5964, 0.7606), (-0.1416, 0.582, 0.7938), (0.1999, 0.4614, 0.8342), (0.5015, 0.05735, 0.8142), (-0.288, 0.5257, 0.7889), (0.4692, 0.1849, 0.8203), (-0.2981, 0.1049, 0.8967), (-0.2476, 0.1046, 0.9236), (-0.2663, 0.03706, 0.9195), (0.2668, 0.03299, 0.92), (0.101, -0.2487, 0.9028), (-0.2145, -0.1617, 0.9076), (-0.1621, 0.2141, 0.9304), (-0.2121, 0.165, 0.9273), (-0.1653, -0.2116, 0.9046), (-0.1048, -0.2471, 0.9026), (-0.101, 0.2487, 0.9325), (0.2492, 0.1008, 0.9241), (0.2145, 0.1617, 0.9277), (0.1621, -0.2141, 0.905), (0.2121, -0.165, 0.908), (-0.2668, -0.03299, 0.9153), (-0.2492, -0.1008, 0.9112), (0.1653, 0.2116, 0.9307), (0.1048, 0.2471, 0.9327), (0.2476, -0.1046, 0.9117), (0.2663, -0.03706, 0.9158), (-0.03711, -0.2658, 0.9016), (-0.3237, 0.2907, 0.8527), (0.03308, -0.2663, 0.9016), (-0.3425, 0.2036, 0.8748), (0.03711, 0.2658, 0.9338), (-0.388, 0.1971, 0.8511), (-0.315, 0.02424, 0.8934), (-0.4259, 0.08999, 0.8493), (-0.3834, 0.1081, 0.873), (-0.4347, -0.02324, 0.8473), (-0.3103, -0.058, 0.89), (-0.3982, 0.005257, 0.8711), (-0.2846, -0.1362, 0.8868), (-0.4139, -0.1349, 0.8453), (-0.3858, -0.09791, 0.8692), (-0.2394, -0.2052, 0.884), (-0.365, -0.2374, 0.8434), (-0.3471, -0.1944, 0.8675), (-0.2911, -0.3237, 0.8418), (-0.1779, -0.26, 0.8818), (-0.2848, -0.2775, 0.8661), (-0.1043, -0.2971, 0.8804), (-0.1974, -0.388, 0.8406), (-0.2031, -0.3418, 0.8651), (-0.02356, -0.314, 0.8798), (-0.09026, -0.4258, 0.8398), (-0.1076, -0.3826, 0.8645), (0.02305, -0.4346, 0.8395), (0.05877, -0.3093, 0.8801), (-0.004666, -0.3974, 0.8644), (0.1371, -0.2836, 0.8813), (0.1348, -0.4139, 0.8397), (0.09854, -0.3851, 0.8648), (0.2061, -0.2385, 0.8833), (0.2373, -0.3649, 0.8404), (0.195, -0.3464, 0.8656), (0.3237, -0.2911, 0.8417), (0.261, -0.177, 0.8859), (0.2782, -0.2842, 0.8668), (0.2981, -0.1035, 0.889), (0.388, -0.1974, 0.8432), (0.3425, -0.2025, 0.8684), (0.4259, -0.09035, 0.8451), (0.315, -0.02286, 0.8924), (0.3834, -0.1069, 0.8702), (0.4347, 0.02287, 0.8471), (0.3103, 0.05938, 0.8958), (0.3982, -0.004097, 0.8721), (0.2846, 0.1376, 0.899), (0.4139, 0.1345, 0.8491), (0.3858, 0.09907, 0.874), (0.365, 0.237, 0.8509), (0.2394, 0.2065, 0.9018), (0.3471, 0.1955, 0.8757), (0.1779, 0.2614, 0.904), (0.2911, 0.3233, 0.8526), (0.2848, 0.2787, 0.8771), (0.1043, 0.2985, 0.9054), (0.1974, 0.3876, 0.8538), (0.2031, 0.3429, 0.8781), (0.09026, 0.4254, 0.8546), (0.02356, 0.3153, 0.906), (0.1076, 0.3838, 0.8787), (-0.05877, 0.3107, 0.9057), (-0.02305, 0.4343, 0.8549), (0.004666, 0.3986, 0.8788), (-0.1371, 0.285, 0.9045), (-0.1348, 0.4135, 0.8546), (-0.09854, 0.3862, 0.8785), (-0.03308, 0.2663, 0.9337), (-0.2373, 0.3645, 0.8539), (-0.2061, 0.2398, 0.9025), (-0.195, 0.3476, 0.8776), (-0.261, 0.1784, 0.8998), (-0.2782, 0.2853, 0.8764), (-0.3441, 0.7753, 0.6175), (-0.4034, 0.6507, 0.6688), (-0.5343, 0.6601, 0.6082), (-0.5583, 0.5243, 0.662), (0.2559, 1.024, 0.2565), (-0.6881, 0.4997, 0.595), (-0.6753, 0.3622, 0.6532), (0.5122, 0.9228, 0.2561), (-0.795, 0.3052, 0.579), (-0.7462, 0.1754, 0.643), (0.7336, 0.7588, 0.2554), (-0.8477, 0.08965, 0.5613), (-0.7662, -0.02343, 0.6322), (0.905, 0.5431, 0.2544), (-0.8427, -0.1321, 0.543), (-0.7341, -0.2206, 0.6215), (1.015, 0.2904, 0.2531), (-0.7802, -0.345, 0.5253), (-0.6519, -0.4028, 0.6116), (1.055, 0.01788, 0.2517), (-0.6646, -0.5346, 0.5096), (-0.5253, -0.5575, 0.6032), (1.024, -0.2558, 0.2502), (-0.5036, -0.6878, 0.4968), (-0.3629, -0.6742, 0.5968), (0.9229, -0.5121, 0.2488), (-0.3084, -0.7944, 0.4879), (-0.1757, -0.745, 0.5929), (0.7589, -0.7335, 0.2475), (-0.09214, -0.8469, 0.4834), (0.02338, -0.7651, 0.5918), (0.5432, -0.9049, 0.2465), (0.1304, -0.8419, 0.4837), (0.2209, -0.7329, 0.5935), (0.2904, -1.015, 0.2458), (0.3441, -0.7796, 0.4887), (0.4034, -0.6509, 0.598), (0.0179, -1.055, 0.2454), (0.5343, -0.6644, 0.498), (0.5583, -0.5245, 0.6048), (-0.2559, -1.024, 0.2453), (0.6881, -0.504, 0.5112), (0.6753, -0.3624, 0.6136), (-0.5122, -0.9228, 0.2457), (0.795, -0.3094, 0.5272), (0.7462, -0.1755, 0.6238), (-0.7336, -0.7588, 0.2464), (0.8477, -0.0939, 0.5449), (0.7662, 0.02326, 0.6346), (-0.905, -0.5431, 0.2475), (0.8427, 0.1279, 0.5632), (0.7341, 0.2205, 0.6453), (-1.015, -0.2904, 0.2487), (0.7802, 0.3408, 0.5809), (0.6519, 0.4026, 0.6552), (-1.055, -0.01788, 0.2501), (0.6646, 0.5303, 0.5966), (0.5253, 0.5573, 0.6636), (-1.024, 0.2558, 0.2516), (0.5036, 0.6836, 0.6094), (0.3629, 0.6741, 0.67), (-0.9229, 0.5121, 0.253), (0.3084, 0.7901, 0.6183), (0.1757, 0.7449, 0.6739), (-0.7589, 0.7335, 0.2543), (0.09214, 0.8426, 0.6228), (-0.02338, 0.7649, 0.675), (-0.5432, 0.9049, 0.2553), (-0.1304, 0.8376, 0.6225), (-0.2209, 0.7328, 0.6733), (-0.2904, 1.015, 0.2561), (-0.0179, 1.055, 0.2565), (-0.0134, 0.9414, 0.5494), (0.1261, 1.011, 0.4204), (0.231, 0.9128, 0.5473), (0.3836, 0.9438, 0.4179), (0.4596, 0.8222, 0.5401), (0.615, 0.8124, 0.4126), (0.657, 0.6757, 0.5283), (0.8045, 0.6258, 0.4048), (0.8095, 0.4833, 0.5127), (0.9391, 0.3965, 0.3951), (0.9069, 0.2581, 0.4944), (1.01, 0.1402, 0.3842), (0.9425, 0.01543, 0.4747), (1.012, -0.1256, 0.3728), (0.9138, -0.2281, 0.4548), (0.9445, -0.3828, 0.3616), (0.8229, -0.456, 0.4361), (0.813, -0.6139, 0.3514), (0.6759, -0.6526, 0.42), (0.6261, -0.8031, 0.343), (0.4828, -0.8046, 0.4074), (0.3966, -0.9376, 0.3369), (0.2569, -0.9017, 0.3993), (0.14, -1.008, 0.3334), (0.0134, -0.9371, 0.3962), (-0.1261, -1.01, 0.333), (-0.231, -0.9086, 0.3984), (-0.3836, -0.9429, 0.3355), (-0.4596, -0.8179, 0.4056), (-0.615, -0.8116, 0.3408), (-0.657, -0.6714, 0.4173), (-0.8045, -0.6249, 0.3485), (-0.8095, -0.479, 0.4329), (-0.9391, -0.3956, 0.3582), (-0.9069, -0.2538, 0.4512), (-1.01, -0.1393, 0.3692), (-0.9425, -0.01117, 0.471), (-1.012, 0.1265, 0.3806), (-0.9138, 0.2324, 0.4908), (-0.9445, 0.3837, 0.3918), (-0.8229, 0.4602, 0.5095), (-0.813, 0.6148, 0.4019), (-0.6759, 0.6569, 0.5257), (-0.6261, 0.804, 0.4104), (-0.4828, 0.8089, 0.5382), (-0.3966, 0.9385, 0.4165), (-0.2569, 0.9059, 0.5463), (-0.14, 1.009, 0.4199), (-0.4196, 0.5062, 0.7505), (-0.4057, 0.3668, 0.8053), (-0.5364, 0.3808, 0.7402), (-0.4876, 0.2496, 0.7962), (-0.1889, 0.06649, 0.9496), (-0.6165, 0.2295, 0.7279), (-0.5363, 0.1153, 0.7858), (-0.165, 0.1129, 0.9532), (-0.6547, 0.06275, 0.7143), (-0.5484, -0.02701, 0.7746), (-0.1298, 0.1516, 0.9563), (-0.6482, -0.1082, 0.7005), (-0.5231, -0.1676, 0.7636), (1.673e-07, -8.043e-05, 1.006), (-0.5976, -0.2717, 0.6873), (-0.4622, -0.2969, 0.7534), (-0.08586, 0.1799, 0.9586), (-0.5062, -0.4165, 0.6756), (-0.3698, -0.406, 0.7447), (-0.03603, 0.1959, 0.9599), (-0.3804, -0.5328, 0.6663), (-0.2522, -0.4876, 0.7382), (0.01626, 0.1985, 0.9601), (-0.2286, -0.6127, 0.6599), (-0.1174, -0.5361, 0.7342), (0.06745, 0.1875, 0.9593), (-0.06123, -0.6508, 0.657), (0.02538, -0.5482, 0.7331), (0.114, 0.1637, 0.9575), (0.1103, -0.6443, 0.6576), (0.1664, -0.523, 0.7349), (0.1528, 0.1287, 0.9548), (0.2743, -0.5939, 0.6619), (0.2962, -0.4623, 0.7394), (0.1812, 0.08483, 0.9514), (0.4196, -0.5028, 0.6694), (0.4057, -0.3702, 0.7465), (0.1973, 0.03515, 0.9475), (0.5364, -0.3774, 0.6797), (0.4876, -0.253, 0.7556), (0.1999, -0.01697, 0.9434), (0.6165, -0.2262, 0.692), (0.5363, -0.1187, 0.766), (0.1889, -0.06799, 0.9394), (0.6547, -0.05937, 0.7056), (0.5484, 0.02363, 0.7771), (0.165, -0.1144, 0.9357), (0.6482, 0.1116, 0.7194), (0.5231, 0.1642, 0.7882), (0.1298, -0.1531, 0.9327), (0.5976, 0.275, 0.7326), (0.4622, 0.2935, 0.7984), (0.08586, -0.1814, 0.9304), (0.5062, 0.4199, 0.7443), (0.3698, 0.4026, 0.807), (0.03603, -0.1974, 0.9291), (0.3804, 0.5362, 0.7536), (0.2522, 0.4843, 0.8136), (-0.01626, -0.2, 0.9288), (0.2286, 0.6161, 0.76), (0.1174, 0.5327, 0.8176), (-0.06745, -0.189, 0.9297), (0.06123, 0.6541, 0.7629), (-0.02538, 0.5448, 0.8187), (-0.114, -0.1652, 0.9315), (-0.1528, -0.1302, 0.9342), (-0.1103, 0.6477, 0.7622), (-0.1664, 0.5196, 0.8169), (-0.1812, -0.08632, 0.9376), (-0.2743, 0.5973, 0.758), (-0.2962, 0.4589, 0.8123), (-0.1973, -0.03665, 0.9415), (-0.1999, 0.01548, 0.9456), (-0.3778, 0.259, 0.852), (-0.4321, 0.1524, 0.8502), (-0.3255, 0.06854, 0.8951), (-0.4569, 0.03544, 0.8483), (-0.332, -0.01793, 0.8917), (-0.4505, -0.08395, 0.8463), (-0.3158, -0.1031, 0.8883), (-0.4135, -0.1976, 0.8443), (-0.2781, -0.1812, 0.8853), (-0.3483, -0.2979, 0.8426), (-0.2215, -0.247, 0.8828), (-0.2593, -0.3778, 0.8411), (-0.1498, -0.2958, 0.881), (-0.1527, -0.432, 0.8401), (-0.06786, -0.3244, 0.88), (-0.03568, -0.4568, 0.8395), (0.01869, -0.3309, 0.8798), (0.08378, -0.4504, 0.8395), (0.104, -0.3148, 0.8806), (0.1975, -0.4134, 0.84), (0.1822, -0.2771, 0.8822), (0.2978, -0.3482, 0.841), (0.248, -0.2206, 0.8845), (0.3778, -0.2593, 0.8424), (0.2968, -0.1489, 0.8874), (0.4321, -0.1528, 0.8441), (0.3255, -0.06709, 0.8907), (0.4569, -0.03582, 0.8461), (0.332, 0.01938, 0.8941), (0.4505, 0.08356, 0.8481), (0.3158, 0.1046, 0.8974), (0.4135, 0.1972, 0.85), (0.2781, 0.1827, 0.9005), (0.3483, 0.2975, 0.8518), (0.2215, 0.2484, 0.903), (0.2593, 0.3774, 0.8532), (0.1498, 0.2973, 0.9048), (0.1527, 0.4316, 0.8543), (0.06786, 0.3259, 0.9058), (0.03568, 0.4564, 0.8548), (-0.01869, 0.3324, 0.9059), (-0.08378, 0.4501, 0.8548), (-0.104, 0.3162, 0.9052), (-0.1975, 0.413, 0.8543), (-0.1822, 0.2786, 0.9036), (-0.2978, 0.3479, 0.8534), (-0.248, 0.222, 0.9012), (-0.2968, 0.1504, 0.8983), (0.138, 1.048, 0.1521), (0.4046, 0.9769, 0.1521), (0.6437, 0.8388, 0.1521), (0.8388, 0.6437, 0.1521), (0.9769, 0.4046, 0.1521), (1.048, 0.138, 0.1521), (1.048, -0.138, 0.1521), (0.9769, -0.4046, 0.1521), (0.8388, -0.6437, 0.1521), (0.6437, -0.8388, 0.1521), (0.4046, -0.9769, 0.1521), (0.138, -1.048, 0.1521), (-0.138, -1.048, 0.1521), (-0.4046, -0.9769, 0.1521), (-0.6437, -0.8388, 0.1521), (-0.8388, -0.6437, 0.1521), (-0.9769, -0.4046, 0.1521), (-1.048, -0.138, 0.1521), (-1.048, 0.138, 0.1521), (-0.9769, 0.4046, 0.1521), (-0.8388, 0.6437, 0.1521), (-0.6437, 0.8388, 0.1521), (-0.4046, 0.9769, 0.1521), (-0.138, 1.048, 0.1521), (-8.907e-08, 1.057, 0.1521), (0.2737, 1.021, 0.1521), (0.5287, -0.9157, 0.1521), (0.2737, -1.021, 0.1521), (1.86e-07, -1.057, 0.1521), (-0.2737, -1.021, 0.1521), (-0.5287, -0.9157, 0.1521), (-0.7477, -0.7477, 0.1521), (-0.9157, -0.5287, 0.1521), (-1.021, -0.2737, 0.1521), (-1.057, -5.256e-08, 0.1521), (-1.021, 0.2737, 0.1521), (-0.9157, 0.5287, 0.1521), (-0.7477, 0.7477, 0.1521), (-0.5287, 0.9157, 0.1521), (-0.2737, 1.021, 0.1521), (0.7477, -0.7477, 0.1521), (0.9157, -0.5287, 0.1521), (1.021, -0.2737, 0.1521), (1.057, 3.729e-07, 0.1521), (1.021, 0.2737, 0.1521), (0.9157, 0.5287, 0.1521), (0.7477, 0.7477, 0.1521), (0.5287, 0.9157, 0.1521)], [], [(231, 340, 291, 94), (232, 342, 293, 85), (216, 94, 291, 339), (233, 344, 295, 86), (231, 85, 293, 340), (234, 346, 297, 87), (232, 86, 295, 342), (235, 348, 299, 88), (233, 87, 297, 344), (236, 350, 301, 89), (234, 88, 299, 346), (237, 352, 303, 90), (235, 89, 301, 348), (238, 354, 305, 91), (236, 90, 303, 350), (217, 357, 307, 93), (237, 91, 305, 352), (218, 359, 309, 72), (238, 93, 307, 354), (219, 361, 311, 73), (217, 72, 309, 357), (220, 363, 313, 74), (218, 73, 311, 359), (221, 365, 315, 75), (219, 74, 313, 361), (222, 367, 317, 76), (220, 75, 315, 363), (223, 369, 319, 77), (221, 76, 317, 365), (224, 371, 321, 78), (222, 77, 319, 367), (225, 373, 323, 79), (223, 78, 321, 369), (226, 375, 325, 80), (224, 79, 323, 371), (227, 377, 327, 81), (225, 80, 325, 373), (228, 379, 329, 82), (226, 81, 327, 375), (229, 381, 331, 83), (227, 82, 329, 377), (230, 383, 333, 84), (228, 83, 331, 379), (337, 335, 92, 239), (229, 84, 333, 381), (230, 92, 335, 383), (216, 339, 289, 95), (0, 113, 230, 84), (0, 84, 229, 98), (0, 98, 253, 132), (0, 132, 254, 113), (1, 104, 225, 79), (1, 79, 224, 99), (1, 99, 248, 127), (1, 127, 249, 104), (2, 106, 220, 74), (2, 74, 219, 100), (2, 100, 243, 122), (2, 122, 244, 106), (3, 119, 236, 89), (3, 89, 235, 96), (3, 96, 259, 137), (3, 137, 260, 119), (4, 96, 235, 88), (4, 88, 234, 97), (4, 97, 258, 136), (4, 136, 259, 96), (5, 111, 227, 81), (5, 81, 226, 103), (5, 103, 250, 129), (5, 129, 251, 111), (6, 108, 216, 95), (6, 95, 239, 112), (6, 112, 287, 186), (6, 186, 240, 108), (7, 115, 222, 76), (7, 76, 221, 105), (7, 105, 245, 124), (7, 124, 246, 115), (8, 117, 217, 93), (8, 93, 238, 109), (8, 109, 262, 165), (8, 165, 241, 117), (9, 97, 234, 87), (9, 87, 233, 101), (9, 101, 257, 135), (9, 135, 258, 97), (10, 98, 229, 83), (10, 83, 228, 110), (10, 110, 252, 131), (10, 131, 253, 98), (11, 99, 224, 78), (11, 78, 223, 114), (11, 114, 247, 126), (11, 126, 248, 99), (12, 100, 219, 73), (12, 73, 218, 116), (12, 116, 242, 121), (12, 121, 243, 100), (13, 101, 233, 86), (13, 86, 232, 102), (13, 102, 256, 134), (13, 134, 257, 101), (14, 102, 232, 85), (14, 85, 231, 107), (14, 107, 255, 133), (14, 133, 256, 102), (15, 103, 226, 80), (15, 80, 225, 104), (15, 104, 249, 128), (15, 128, 250, 103), (16, 105, 221, 75), (16, 75, 220, 106), (16, 106, 244, 123), (16, 123, 245, 105), (17, 107, 231, 94), (17, 94, 216, 108), (17, 108, 240, 183), (17, 183, 255, 107), (18, 109, 238, 91), (18, 91, 237, 118), (18, 118, 261, 139), (18, 139, 262, 109), (19, 110, 228, 82), (19, 82, 227, 111), (19, 111, 251, 130), (19, 130, 252, 110), (20, 112, 239, 92), (20, 92, 230, 113), (20, 113, 254, 161), (20, 161, 287, 112), (21, 114, 223, 77), (21, 77, 222, 115), (21, 115, 246, 125), (21, 125, 247, 114), (22, 116, 218, 72), (22, 72, 217, 117), (22, 117, 241, 120), (22, 120, 242, 116), (23, 118, 237, 90), (23, 90, 236, 119), (23, 119, 260, 138), (23, 138, 261, 118), (24, 191, 254, 132), (24, 132, 253, 168), (24, 168, 273, 203), (24, 203, 272, 191), (25, 172, 249, 127), (25, 127, 248, 169), (25, 169, 278, 208), (25, 208, 277, 172), (26, 174, 244, 122), (26, 122, 243, 170), (26, 170, 283, 213), (26, 213, 282, 174), (27, 179, 251, 129), (27, 129, 250, 171), (27, 171, 276, 206), (27, 206, 275, 179), (28, 184, 246, 124), (28, 124, 245, 173), (28, 173, 281, 211), (28, 211, 280, 184), (29, 167, 260, 137), (29, 137, 259, 166), (29, 166, 267, 198), (29, 198, 266, 167), (30, 181, 240, 186), (30, 186, 287, 190), (30, 190, 263, 192), (30, 192, 286, 181), (31, 166, 259, 136), (31, 136, 258, 176), (31, 176, 268, 199), (31, 199, 267, 166), (32, 187, 261, 138), (32, 138, 260, 167), (32, 167, 266, 197), (32, 197, 265, 187), (33, 189, 241, 165), (33, 165, 262, 185), (33, 185, 264, 194), (33, 194, 285, 189), (34, 168, 253, 131), (34, 131, 252, 178), (34, 178, 274, 204), (34, 204, 273, 168), (35, 169, 248, 126), (35, 126, 247, 182), (35, 182, 279, 209), (35, 209, 278, 169), (36, 170, 243, 121), (36, 121, 242, 188), (36, 188, 284, 214), (36, 214, 283, 170), (37, 171, 250, 128), (37, 128, 249, 172), (37, 172, 277, 207), (37, 207, 276, 171), (38, 173, 245, 123), (38, 123, 244, 174), (38, 174, 282, 212), (38, 212, 281, 173), (39, 177, 257, 134), (39, 134, 256, 175), (39, 175, 270, 201), (39, 201, 269, 177), (40, 175, 256, 133), (40, 133, 255, 180), (40, 180, 271, 202), (40, 202, 270, 175), (41, 176, 258, 135), (41, 135, 257, 177), (41, 177, 269, 200), (41, 200, 268, 176), (42, 178, 252, 130), (42, 130, 251, 179), (42, 179, 275, 205), (42, 205, 274, 178), (43, 180, 255, 183), (43, 183, 240, 181), (43, 181, 286, 193), (43, 193, 271, 180), (44, 182, 247, 125), (44, 125, 246, 184), (44, 184, 280, 210), (44, 210, 279, 182), (45, 185, 262, 139), (45, 139, 261, 187), (45, 187, 265, 196), (45, 196, 264, 185), (46, 188, 242, 120), (46, 120, 241, 189), (46, 189, 285, 215), (46, 215, 284, 188), (47, 190, 287, 161), (47, 161, 254, 191), (47, 191, 272, 195), (47, 195, 263, 190), (48, 192, 263, 140), (48, 141, 286, 192), (49, 193, 286, 141), (49, 164, 271, 193), (50, 202, 271, 164), (50, 163, 270, 202), (51, 201, 270, 163), (51, 162, 269, 201), (52, 200, 269, 162), (52, 160, 268, 200), (53, 199, 268, 160), (53, 159, 267, 199), (54, 198, 267, 159), (54, 158, 266, 198), (55, 197, 266, 158), (55, 157, 265, 197), (56, 196, 265, 157), (56, 156, 264, 196), (57, 194, 264, 156), (57, 142, 285, 194), (58, 215, 285, 142), (58, 143, 284, 215), (59, 214, 284, 143), (59, 144, 283, 214), (60, 213, 283, 144), (60, 145, 282, 213), (61, 212, 282, 145), (61, 146, 281, 212), (62, 211, 281, 146), (62, 147, 280, 211), (63, 210, 280, 147), (63, 148, 279, 210), (64, 209, 279, 148), (64, 149, 278, 209), (65, 208, 278, 149), (65, 150, 277, 208), (66, 207, 277, 150), (66, 151, 276, 207), (67, 206, 276, 151), (67, 152, 275, 206), (68, 205, 275, 152), (68, 153, 274, 205), (69, 204, 274, 153), (69, 154, 273, 204), (70, 203, 273, 154), (70, 155, 272, 203), (71, 195, 272, 155), (71, 140, 263, 195), (288, 338, 290, 341, 292, 343, 294, 345, 296, 347, 298, 349, 300, 351, 302, 353, 304, 355, 306, 356, 308, 358, 310, 360, 312, 362, 314, 364, 316, 366, 318, 368, 320, 370, 322, 372, 324, 374, 326, 376, 328, 378, 330, 380, 332, 382, 334, 336), (337, 289, 288, 336), (289, 339, 338, 288), (339, 291, 290, 338), (291, 340, 341, 290), (340, 293, 292, 341), (293, 342, 343, 292), (342, 295, 294, 343), (295, 344, 345, 294), (344, 297, 296, 345), (297, 346, 347, 296), (346, 299, 298, 347), (299, 348, 349, 298), (348, 301, 300, 349), (301, 350, 351, 300), (350, 303, 302, 351), (303, 352, 353, 302), (352, 305, 304, 353), (305, 354, 355, 304), (354, 307, 306, 355), (307, 357, 356, 306), (357, 309, 308, 356), (309, 359, 358, 308), (359, 311, 310, 358), (311, 361, 360, 310), (361, 313, 312, 360), (313, 363, 362, 312), (363, 315, 314, 362), (315, 365, 364, 314), (365, 317, 316, 364), (317, 367, 366, 316), (367, 319, 318, 366), (319, 369, 368, 318), (369, 321, 320, 368), (321, 371, 370, 320), (371, 323, 322, 370), (323, 373, 372, 322), (373, 325, 324, 372), (325, 375, 374, 324), (375, 327, 326, 374), (327, 377, 376, 326), (377, 329, 328, 376), (329, 379, 378, 328), (379, 331, 330, 378), (331, 381, 380, 330), (381, 333, 332, 380), (333, 383, 382, 332), (383, 335, 334, 382), (335, 337, 336, 334), (337, 239, 95, 289), (384, 648, 1223, 790), (384, 790, 1156, 649), (385, 678, 1154, 683), (385, 683, 1155, 677), (385, 677, 1153, 679), (385, 679, 1152, 678), (386, 680, 1157, 687), (386, 687, 1158, 681), (386, 681, 1155, 683), (386, 683, 1154, 680), (387, 649, 1156, 672), (387, 672, 1159, 671), (388, 671, 1159, 673), (388, 673, 1162, 670), (389, 686, 1160, 691), (389, 691, 1161, 685), (389, 685, 1158, 687), (389, 687, 1157, 686), (390, 690, 1163, 694), (390, 694, 1164, 688), (390, 688, 1161, 691), (390, 691, 1160, 690), (391, 670, 1162, 676), (391, 676, 1165, 669), (392, 692, 1166, 698), (392, 698, 1167, 693), (392, 693, 1164, 694), (392, 694, 1163, 692), (393, 697, 1169, 702), (393, 702, 1170, 696), (393, 696, 1167, 698), (393, 698, 1166, 697), (394, 669, 1165, 682), (394, 682, 1168, 668), (395, 668, 1168, 684), (395, 684, 1171, 667), (396, 701, 1172, 706), (396, 706, 1173, 700), (396, 700, 1170, 702), (396, 702, 1169, 701), (397, 704, 1175, 710), (397, 710, 1176, 705), (397, 705, 1173, 706), (397, 706, 1172, 704), (398, 667, 1171, 689), (398, 689, 1174, 666), (399, 709, 1178, 714), (399, 714, 1179, 707), (399, 707, 1176, 710), (399, 710, 1175, 709), (400, 711, 1181, 718), (400, 718, 1182, 712), (400, 712, 1179, 714), (400, 714, 1178, 711), (401, 666, 1174, 695), (401, 695, 1177, 665), (402, 665, 1177, 699), (402, 699, 1180, 664), (403, 715, 1184, 721), (403, 721, 1185, 717), (403, 717, 1182, 718), (403, 718, 1181, 715), (404, 720, 1187, 725), (404, 725, 1188, 719), (404, 719, 1185, 721), (404, 721, 1184, 720), (405, 664, 1180, 703), (405, 703, 1183, 650), (406, 723, 1190, 729), (406, 729, 1191, 724), (406, 724, 1188, 725), (406, 725, 1187, 723), (407, 650, 1183, 708), (407, 708, 1186, 651), (408, 728, 1193, 733), (408, 733, 1194, 727), (408, 727, 1191, 729), (408, 729, 1190, 728), (409, 651, 1186, 713), (409, 713, 1189, 652), (410, 732, 1196, 737), (410, 737, 1197, 730), (410, 730, 1194, 733), (410, 733, 1193, 732), (411, 734, 1199, 741), (411, 741, 1200, 736), (411, 736, 1197, 737), (411, 737, 1196, 734), (412, 652, 1189, 716), (412, 716, 1192, 653), (413, 772, 1203, 742), (413, 742, 1206, 755), (413, 755, 1325, 1022), (413, 1022, 1322, 772), (414, 764, 1173, 705), (414, 705, 1176, 749), (414, 749, 1295, 974), (414, 974, 1292, 764), (415, 752, 1188, 724), (415, 724, 1191, 789), (415, 789, 1310, 997), (415, 997, 1307, 752), (416, 740, 1202, 745), (416, 745, 1203, 739), (416, 739, 1200, 741), (416, 741, 1199, 740), (417, 746, 1218, 781), (417, 781, 1221, 753), (417, 753, 1341, 1050), (417, 1050, 1338, 746), (418, 743, 1205, 751), (418, 751, 1206, 742), (418, 742, 1203, 745), (418, 745, 1202, 743), (419, 653, 1192, 722), (419, 722, 1195, 654), (420, 791, 1194, 730), (420, 730, 1197, 768), (420, 768, 1316, 1007), (420, 1007, 1313, 791), (421, 654, 1195, 726), (421, 726, 1198, 655), (422, 779, 1215, 773), (422, 773, 1218, 746), (422, 746, 1338, 1044), (422, 1044, 1334, 779), (423, 749, 1176, 707), (423, 707, 1179, 754), (423, 754, 1298, 979), (423, 979, 1295, 749), (424, 787, 1185, 719), (424, 719, 1188, 752), (424, 752, 1307, 992), (424, 992, 1304, 787), (425, 747, 1208, 759), (425, 759, 1209, 750), (425, 750, 1206, 751), (425, 751, 1205, 747), (426, 785, 1164, 693), (426, 693, 1167, 760), (426, 760, 1286, 959), (426, 959, 1283, 785), (427, 753, 1221, 675), (427, 675, 1153, 776), (427, 776, 1272, 935), (427, 935, 1341, 753), (428, 754, 1179, 712), (428, 712, 1182, 786), (428, 786, 1301, 982), (428, 982, 1298, 754), (429, 755, 1206, 750), (429, 750, 1209, 761), (429, 761, 1328, 1029), (429, 1029, 1325, 755), (430, 655, 1198, 731), (430, 731, 1201, 656), (431, 758, 1211, 766), (431, 766, 1212, 756), (431, 756, 1209, 759), (431, 759, 1208, 758), (432, 760, 1167, 696), (432, 696, 1170, 763), (432, 763, 1289, 964), (432, 964, 1286, 760), (433, 765, 1214, 774), (433, 774, 1215, 762), (433, 762, 1212, 766), (433, 766, 1211, 765), (434, 767, 1158, 685), (434, 685, 1161, 780), (434, 780, 1280, 949), (434, 949, 1277, 767), (435, 761, 1209, 756), (435, 756, 1212, 778), (435, 778, 1331, 1034), (435, 1034, 1328, 761), (436, 763, 1170, 700), (436, 700, 1173, 764), (436, 764, 1292, 967), (436, 967, 1289, 763), (437, 656, 1201, 735), (437, 735, 1204, 657), (438, 777, 1155, 681), (438, 681, 1158, 767), (438, 767, 1277, 944), (438, 944, 1274, 777), (439, 771, 1217, 784), (439, 784, 1218, 773), (439, 773, 1215, 774), (439, 774, 1214, 771), (440, 657, 1204, 738), (440, 738, 1207, 658), (441, 768, 1197, 736), (441, 736, 1200, 770), (441, 770, 1319, 1014), (441, 1014, 1316, 768), (442, 770, 1200, 739), (442, 739, 1203, 772), (442, 772, 1322, 1019), (442, 1019, 1319, 770), (443, 776, 1153, 677), (443, 677, 1155, 777), (443, 777, 1274, 939), (443, 939, 1272, 776), (444, 778, 1212, 762), (444, 762, 1215, 779), (444, 779, 1334, 1037), (444, 1037, 1331, 778), (445, 782, 1220, 788), (445, 788, 1221, 781), (445, 781, 1218, 784), (445, 784, 1217, 782), (446, 780, 1161, 688), (446, 688, 1164, 785), (446, 785, 1283, 952), (446, 952, 1280, 780), (447, 786, 1182, 717), (447, 717, 1185, 787), (447, 787, 1304, 989), (447, 989, 1301, 786), (448, 658, 1207, 744), (448, 744, 1210, 659), (449, 674, 1152, 679), (449, 679, 1153, 675), (449, 675, 1221, 788), (449, 788, 1220, 674), (450, 659, 1210, 748), (450, 748, 1213, 660), (451, 789, 1191, 727), (451, 727, 1194, 791), (451, 791, 1313, 1004), (451, 1004, 1310, 789), (452, 794, 1156, 790), (452, 790, 1223, 814), (452, 814, 1271, 886), (452, 886, 1225, 794), (453, 815, 1222, 775), (453, 775, 1219, 810), (453, 810, 1267, 881), (453, 881, 1269, 815), (454, 797, 1192, 716), (454, 716, 1189, 792), (454, 792, 1247, 851), (454, 851, 1249, 797), (455, 807, 1180, 699), (455, 699, 1177, 812), (455, 812, 1239, 839), (455, 839, 1241, 807), (456, 800, 1207, 738), (456, 738, 1204, 808), (456, 808, 1257, 866), (456, 866, 1259, 800), (457, 792, 1189, 713), (457, 713, 1186, 793), (457, 793, 1245, 848), (457, 848, 1247, 792), (458, 660, 1213, 757), (458, 757, 1216, 661), (459, 801, 1165, 676), (459, 676, 1162, 795), (459, 795, 1229, 824), (459, 824, 1231, 801), (460, 809, 1201, 731), (460, 731, 1198, 798), (460, 798, 1253, 861), (460, 861, 1255, 809), (461, 793, 1186, 708), (461, 708, 1183, 806), (461, 806, 1243, 846), (461, 846, 1245, 793), (462, 796, 1159, 672), (462, 672, 1156, 794), (462, 794, 1225, 819), (462, 819, 1227, 796), (463, 795, 1162, 673), (463, 673, 1159, 796), (463, 796, 1227, 821), (463, 821, 1229, 795), (464, 799, 1195, 722), (464, 722, 1192, 797), (464, 797, 1249, 855), (464, 855, 1251, 799), (465, 811, 1216, 757), (465, 757, 1213, 802), (465, 802, 1263, 875), (465, 875, 1265, 811), (466, 661, 1216, 769), (466, 769, 1219, 662), (467, 813, 1174, 689), (467, 689, 1171, 804), (467, 804, 1235, 833), (467, 833, 1237, 813), (468, 662, 1219, 775), (468, 775, 1222, 663), (469, 798, 1198, 726), (469, 726, 1195, 799), (469, 799, 1251, 857), (469, 857, 1253, 798), (470, 803, 1210, 744), (470, 744, 1207, 800), (470, 800, 1259, 870), (470, 870, 1261, 803), (471, 805, 1168, 682), (471, 682, 1165, 801), (471, 801, 1231, 828), (471, 828, 1233, 805), (472, 802, 1213, 748), (472, 748, 1210, 803), (472, 803, 1261, 872), (472, 872, 1263, 802), (473, 804, 1171, 684), (473, 684, 1168, 805), (473, 805, 1233, 830), (473, 830, 1235, 804), (474, 806, 1183, 703), (474, 703, 1180, 807), (474, 807, 1241, 842), (474, 842, 1243, 806), (475, 808, 1204, 735), (475, 735, 1201, 809), (475, 809, 1255, 864), (475, 864, 1257, 808), (476, 663, 1222, 783), (476, 783, 1223, 648), (477, 810, 1219, 769), (477, 769, 1216, 811), (477, 811, 1265, 879), (477, 879, 1267, 810), (478, 812, 1177, 695), (478, 695, 1174, 813), (478, 813, 1237, 837), (478, 837, 1239, 812), (479, 814, 1223, 783), (479, 783, 1222, 815), (479, 815, 1269, 884), (479, 884, 1271, 814), (480, 886, 1271, 883), (480, 883, 1270, 889), (480, 889, 1224, 816), (480, 816, 1225, 886), (481, 819, 1225, 816), (481, 816, 1224, 818), (481, 818, 1226, 817), (481, 817, 1227, 819), (482, 821, 1227, 817), (482, 817, 1226, 822), (482, 822, 1228, 820), (482, 820, 1229, 821), (483, 824, 1229, 820), (483, 820, 1228, 825), (483, 825, 1230, 823), (483, 823, 1231, 824), (484, 828, 1231, 823), (484, 823, 1230, 827), (484, 827, 1232, 826), (484, 826, 1233, 828), (485, 830, 1233, 826), (485, 826, 1232, 831), (485, 831, 1234, 829), (485, 829, 1235, 830), (486, 833, 1235, 829), (486, 829, 1234, 834), (486, 834, 1236, 832), (486, 832, 1237, 833), (487, 837, 1237, 832), (487, 832, 1236, 836), (487, 836, 1238, 835), (487, 835, 1239, 837), (488, 839, 1239, 835), (488, 835, 1238, 840), (488, 840, 1240, 838), (488, 838, 1241, 839), (489, 842, 1241, 838), (489, 838, 1240, 843), (489, 843, 1242, 841), (489, 841, 1243, 842), (490, 846, 1243, 841), (490, 841, 1242, 845), (490, 845, 1244, 844), (490, 844, 1245, 846), (491, 848, 1245, 844), (491, 844, 1244, 849), (491, 849, 1246, 847), (491, 847, 1247, 848), (492, 851, 1247, 847), (492, 847, 1246, 852), (492, 852, 1248, 850), (492, 850, 1249, 851), (493, 855, 1249, 850), (493, 850, 1248, 854), (493, 854, 1250, 853), (493, 853, 1251, 855), (494, 857, 1251, 853), (494, 853, 1250, 858), (494, 858, 1252, 856), (494, 856, 1253, 857), (495, 861, 1253, 856), (495, 856, 1252, 860), (495, 860, 1254, 859), (495, 859, 1255, 861), (496, 864, 1255, 859), (496, 859, 1254, 863), (496, 863, 1256, 862), (496, 862, 1257, 864), (497, 866, 1257, 862), (497, 862, 1256, 867), (497, 867, 1258, 865), (497, 865, 1259, 866), (498, 901, 1254, 860), (498, 860, 1252, 902), (498, 902, 1178, 709), (498, 709, 1175, 901), (499, 887, 1242, 843), (499, 843, 1240, 888), (499, 888, 1196, 732), (499, 732, 1193, 887), (500, 870, 1259, 865), (500, 865, 1258, 869), (500, 869, 1260, 868), (500, 868, 1261, 870), (501, 890, 1224, 889), (501, 889, 1270, 891), (501, 891, 1152, 674), (501, 674, 1220, 890), (502, 893, 1244, 845), (502, 845, 1242, 887), (502, 887, 1193, 728), (502, 728, 1190, 893), (503, 892, 1268, 882), (503, 882, 1266, 904), (503, 904, 1157, 680), (503, 680, 1154, 892), (504, 888, 1240, 840), (504, 840, 1238, 905), (504, 905, 1199, 734), (504, 734, 1196, 888), (505, 903, 1250, 854), (505, 854, 1248, 894), (505, 894, 1184, 715), (505, 715, 1181, 903), (506, 872, 1261, 868), (506, 868, 1260, 873), (506, 873, 1262, 871), (506, 871, 1263, 872), (507, 896, 1226, 818), (507, 818, 1224, 890), (507, 890, 1220, 782), (507, 782, 1217, 896), (508, 875, 1263, 871), (508, 871, 1262, 876), (508, 876, 1264, 874), (508, 874, 1265, 875), (509, 891, 1270, 885), (509, 885, 1268, 892), (509, 892, 1154, 678), (509, 678, 1152, 891), (510, 895, 1246, 849), (510, 849, 1244, 893), (510, 893, 1190, 723), (510, 723, 1187, 895), (511, 906, 1260, 869), (511, 869, 1258, 897), (511, 897, 1169, 697), (511, 697, 1166, 906), (512, 894, 1248, 852), (512, 852, 1246, 895), (512, 895, 1187, 720), (512, 720, 1184, 894), (513, 907, 1232, 827), (513, 827, 1230, 898), (513, 898, 1211, 758), (513, 758, 1208, 907), (514, 899, 1228, 822), (514, 822, 1226, 896), (514, 896, 1217, 771), (514, 771, 1214, 899), (515, 879, 1265, 874), (515, 874, 1264, 878), (515, 878, 1266, 877), (515, 877, 1267, 879), (516, 897, 1258, 867), (516, 867, 1256, 900), (516, 900, 1172, 701), (516, 701, 1169, 897), (517, 898, 1230, 825), (517, 825, 1228, 899), (517, 899, 1214, 765), (517, 765, 1211, 898), (518, 900, 1256, 863), (518, 863, 1254, 901), (518, 901, 1175, 704), (518, 704, 1172, 900), (519, 902, 1252, 858), (519, 858, 1250, 903), (519, 903, 1181, 711), (519, 711, 1178, 902), (520, 904, 1266, 878), (520, 878, 1264, 908), (520, 908, 1160, 686), (520, 686, 1157, 904), (521, 881, 1267, 877), (521, 877, 1266, 882), (521, 882, 1268, 880), (521, 880, 1269, 881), (522, 905, 1238, 836), (522, 836, 1236, 910), (522, 910, 1202, 740), (522, 740, 1199, 905), (523, 884, 1269, 880), (523, 880, 1268, 885), (523, 885, 1270, 883), (523, 883, 1271, 884), (524, 909, 1262, 873), (524, 873, 1260, 906), (524, 906, 1166, 692), (524, 692, 1163, 909), (525, 911, 1234, 831), (525, 831, 1232, 907), (525, 907, 1208, 747), (525, 747, 1205, 911), (526, 908, 1264, 876), (526, 876, 1262, 909), (526, 909, 1163, 690), (526, 690, 1160, 908), (527, 910, 1236, 834), (527, 834, 1234, 911), (527, 911, 1205, 743), (527, 743, 1202, 910), (528, 912, 1276, 938), (528, 938, 1285, 942), (528, 942, 1279, 912), (529, 939, 1274, 945), (529, 945, 1275, 940), (529, 940, 1273, 941), (529, 941, 1272, 939), (530, 913, 1279, 942), (530, 942, 1285, 946), (530, 946, 1282, 913), (531, 915, 1282, 946), (531, 946, 1285, 914), (531, 914, 1288, 915), (532, 916, 1288, 914), (532, 914, 1285, 948), (532, 948, 1291, 916), (533, 944, 1277, 950), (533, 950, 1278, 943), (533, 943, 1275, 945), (533, 945, 1274, 944), (534, 949, 1280, 955), (534, 955, 1281, 947), (534, 947, 1278, 950), (534, 950, 1277, 949), (535, 917, 1291, 948), (535, 948, 1285, 951), (535, 951, 1294, 917), (536, 918, 1294, 951), (536, 951, 1285, 953), (536, 953, 1297, 918), (537, 919, 1297, 953), (537, 953, 1285, 956), (537, 956, 1300, 919), (538, 952, 1283, 960), (538, 960, 1284, 954), (538, 954, 1281, 955), (538, 955, 1280, 952), (539, 920, 1300, 956), (539, 956, 1285, 957), (539, 957, 1303, 920), (540, 921, 1303, 957), (540, 957, 1285, 961), (540, 961, 1306, 921), (541, 922, 1306, 961), (541, 961, 1285, 963), (541, 963, 1309, 922), (542, 959, 1286, 965), (542, 965, 1287, 958), (542, 958, 1284, 960), (542, 960, 1283, 959), (543, 964, 1289, 970), (543, 970, 1290, 962), (543, 962, 1287, 965), (543, 965, 1286, 964), (544, 923, 1309, 963), (544, 963, 1285, 966), (544, 966, 1312, 923), (545, 924, 1312, 966), (545, 966, 1285, 968), (545, 968, 1315, 924), (546, 925, 1315, 968), (546, 968, 1285, 971), (546, 971, 1318, 925), (547, 967, 1292, 975), (547, 975, 1293, 969), (547, 969, 1290, 970), (547, 970, 1289, 967), (548, 926, 1318, 971), (548, 971, 1285, 972), (548, 972, 1321, 926), (549, 927, 1321, 972), (549, 972, 1285, 976), (549, 976, 1324, 927), (550, 928, 1324, 976), (550, 976, 1285, 978), (550, 978, 1327, 928), (551, 974, 1295, 980), (551, 980, 1296, 973), (551, 973, 1293, 975), (551, 975, 1292, 974), (552, 979, 1298, 985), (552, 985, 1299, 977), (552, 977, 1296, 980), (552, 980, 1295, 979), (553, 929, 1327, 978), (553, 978, 1285, 981), (553, 981, 1330, 929), (554, 930, 1330, 981), (554, 981, 1285, 983), (554, 983, 1333, 930), (555, 931, 1333, 983), (555, 983, 1285, 986), (555, 986, 1336, 931), (556, 982, 1301, 990), (556, 990, 1302, 984), (556, 984, 1299, 985), (556, 985, 1298, 982), (557, 932, 1336, 986), (557, 986, 1285, 987), (557, 987, 1337, 932), (558, 933, 1337, 987), (558, 987, 1285, 991), (558, 991, 1340, 933), (559, 936, 1340, 991), (559, 991, 1285, 994), (559, 994, 1343, 936), (560, 989, 1304, 995), (560, 995, 1305, 988), (560, 988, 1302, 990), (560, 990, 1301, 989), (561, 992, 1307, 1000), (561, 1000, 1308, 993), (561, 993, 1305, 995), (561, 995, 1304, 992), (562, 937, 1343, 994), (562, 994, 1285, 996), (562, 996, 1344, 937), (563, 998, 1344, 996), (563, 996, 1285, 938), (563, 938, 1276, 998), (564, 1042, 1339, 1048), (564, 1048, 1342, 1006), (564, 1006, 1390, 1147), (564, 1147, 1388, 1042), (565, 997, 1310, 1005), (565, 1005, 1311, 999), (565, 999, 1308, 1000), (565, 1000, 1307, 997), (566, 1031, 1302, 988), (566, 988, 1305, 1011), (566, 1011, 1366, 1111), (566, 1111, 1364, 1031), (567, 1004, 1313, 1010), (567, 1010, 1314, 1002), (567, 1002, 1311, 1005), (567, 1005, 1310, 1004), (568, 1038, 1293, 973), (568, 973, 1296, 1012), (568, 1012, 1360, 1102), (568, 1102, 1358, 1038), (569, 1047, 1284, 958), (569, 958, 1287, 1021), (569, 1021, 1354, 1093), (569, 1093, 1352, 1047), (570, 1007, 1316, 1015), (570, 1015, 1317, 1008), (570, 1008, 1314, 1010), (570, 1010, 1313, 1007), (571, 1052, 1329, 1032), (571, 1032, 1332, 1001), (571, 1001, 1384, 1137), (571, 1137, 1382, 1052), (572, 1018, 1275, 943), (572, 943, 1278, 1033), (572, 1033, 1348, 1084), (572, 1084, 1346, 1018), (573, 1055, 1320, 1017), (573, 1017, 1323, 1003), (573, 1003, 1378, 1128), (573, 1128, 1376, 1055), (574, 1026, 1311, 1002), (574, 1002, 1314, 1009), (574, 1009, 1372, 1119), (574, 1119, 1370, 1026), (575, 1014, 1319, 1020), (575, 1020, 1320, 1013), (575, 1013, 1317, 1015), (575, 1015, 1316, 1014), (576, 1019, 1322, 1025), (576, 1025, 1323, 1017), (576, 1017, 1320, 1020), (576, 1020, 1319, 1019), (577, 1001, 1332, 1039), (577, 1039, 1335, 1041), (577, 1041, 1386, 1141), (577, 1141, 1384, 1001), (578, 1003, 1323, 1024), (578, 1024, 1326, 1049), (578, 1049, 1380, 1132), (578, 1132, 1378, 1003), (579, 1006, 1342, 934), (579, 934, 1273, 1016), (579, 1016, 1345, 1078), (579, 1078, 1390, 1006), (580, 1022, 1325, 1030), (580, 1030, 1326, 1024), (580, 1024, 1323, 1025), (580, 1025, 1322, 1022), (581, 1009, 1314, 1008), (581, 1008, 1317, 1053), (581, 1053, 1374, 1122), (581, 1122, 1372, 1009), (582, 1011, 1305, 993), (582, 993, 1308, 1023), (582, 1023, 1368, 1113), (582, 1113, 1366, 1011), (583, 1012, 1296, 977), (583, 977, 1299, 1027), (583, 1027, 1362, 1104), (583, 1104, 1360, 1012), (584, 1029, 1328, 1035), (584, 1035, 1329, 1028), (584, 1028, 1326, 1030), (584, 1030, 1325, 1029), (585, 1034, 1331, 1040), (585, 1040, 1332, 1032), (585, 1032, 1329, 1035), (585, 1035, 1328, 1034), (586, 1016, 1273, 940), (586, 940, 1275, 1018), (586, 1018, 1346, 1082), (586, 1082, 1345, 1016), (587, 1021, 1287, 962), (587, 962, 1290, 1036), (587, 1036, 1356, 1095), (587, 1095, 1354, 1021), (588, 1023, 1308, 999), (588, 999, 1311, 1026), (588, 1026, 1370, 1117), (588, 1117, 1368, 1023), (589, 1037, 1334, 1045), (589, 1045, 1335, 1039), (589, 1039, 1332, 1040), (589, 1040, 1331, 1037), (590, 1027, 1299, 984), (590, 984, 1302, 1031), (590, 1031, 1364, 1108), (590, 1108, 1362, 1027), (591, 1033, 1278, 947), (591, 947, 1281, 1046), (591, 1046, 1350, 1086), (591, 1086, 1348, 1033), (592, 1036, 1290, 969), (592, 969, 1293, 1038), (592, 1038, 1358, 1099), (592, 1099, 1356, 1036), (593, 1044, 1338, 1051), (593, 1051, 1339, 1043), (593, 1043, 1335, 1045), (593, 1045, 1334, 1044), (594, 1050, 1341, 1054), (594, 1054, 1342, 1048), (594, 1048, 1339, 1051), (594, 1051, 1338, 1050), (595, 1041, 1335, 1043), (595, 1043, 1339, 1042), (595, 1042, 1388, 1144), (595, 1144, 1386, 1041), (596, 1046, 1281, 954), (596, 954, 1284, 1047), (596, 1047, 1352, 1090), (596, 1090, 1350, 1046), (597, 1049, 1326, 1028), (597, 1028, 1329, 1052), (597, 1052, 1382, 1135), (597, 1135, 1380, 1049), (598, 1053, 1317, 1013), (598, 1013, 1320, 1055), (598, 1055, 1376, 1126), (598, 1126, 1374, 1053), (599, 935, 1272, 941), (599, 941, 1273, 934), (599, 934, 1342, 1054), (599, 1054, 1341, 935), (600, 1059, 1373, 1123), (600, 1123, 1375, 1067), (600, 1067, 1306, 922), (600, 922, 1309, 1059), (601, 1082, 1346, 1085), (601, 1085, 1347, 1056), (601, 1056, 1392, 1080), (601, 1080, 1345, 1082), (602, 1084, 1348, 1088), (602, 1088, 1349, 1083), (602, 1083, 1347, 1085), (602, 1085, 1346, 1084), (603, 1057, 1392, 1056), (603, 1056, 1347, 1058), (603, 1058, 1344, 998), (603, 998, 1276, 1057), (604, 1086, 1350, 1091), (604, 1091, 1351, 1087), (604, 1087, 1349, 1088), (604, 1088, 1348, 1086), (605, 1060, 1363, 1107), (605, 1107, 1365, 1069), (605, 1069, 1321, 927), (605, 927, 1324, 1060), (606, 1061, 1353, 1092), (606, 1092, 1355, 1064), (606, 1064, 1336, 932), (606, 932, 1337, 1061), (607, 1090, 1352, 1094), (607, 1094, 1353, 1089), (607, 1089, 1351, 1091), (607, 1091, 1350, 1090), (608, 1093, 1354, 1097), (608, 1097, 1355, 1092), (608, 1092, 1353, 1094), (608, 1094, 1352, 1093), (609, 1068, 1377, 1129), (609, 1129, 1379, 1073), (609, 1073, 1300, 920), (609, 920, 1303, 1068), (610, 1095, 1356, 1100), (610, 1100, 1357, 1096), (610, 1096, 1355, 1097), (610, 1097, 1354, 1095), (611, 1070, 1367, 1114), (611, 1114, 1369, 1075), (611, 1075, 1315, 925), (611, 925, 1318, 1070), (612, 1066, 1387, 1143), (612, 1143, 1389, 1062), (612, 1062, 1282, 915), (612, 915, 1288, 1066), (613, 1099, 1358, 1103), (613, 1103, 1359, 1098), (613, 1098, 1357, 1100), (613, 1100, 1356, 1099), (614, 1102, 1360, 1106), (614, 1106, 1361, 1101), (614, 1101, 1359, 1103), (614, 1103, 1358, 1102), (615, 1063, 1391, 1150), (615, 1150, 1392, 1057), (615, 1057, 1276, 912), (615, 912, 1279, 1063), (616, 1104, 1362, 1109), (616, 1109, 1363, 1105), (616, 1105, 1361, 1106), (616, 1106, 1360, 1104), (617, 1065, 1357, 1098), (617, 1098, 1359, 1077), (617, 1077, 1330, 930), (617, 930, 1333, 1065), (618, 1058, 1347, 1083), (618, 1083, 1349, 1071), (618, 1071, 1343, 937), (618, 937, 1344, 1058), (619, 1108, 1364, 1112), (619, 1112, 1365, 1107), (619, 1107, 1363, 1109), (619, 1109, 1362, 1108), (620, 1111, 1366, 1115), (620, 1115, 1367, 1110), (620, 1110, 1365, 1112), (620, 1112, 1364, 1111), (621, 1076, 1371, 1120), (621, 1120, 1373, 1059), (621, 1059, 1309, 923), (621, 923, 1312, 1076), (622, 1113, 1368, 1118), (622, 1118, 1369, 1114), (622, 1114, 1367, 1115), (622, 1115, 1366, 1113), (623, 1079, 1361, 1105), (623, 1105, 1363, 1060), (623, 1060, 1324, 928), (623, 928, 1327, 1079), (624, 1074, 1381, 1134), (624, 1134, 1383, 1081), (624, 1081, 1294, 918), (624, 918, 1297, 1074), (625, 1117, 1370, 1121), (625, 1121, 1371, 1116), (625, 1116, 1369, 1118), (625, 1118, 1368, 1117), (626, 1119, 1372, 1124), (626, 1124, 1373, 1120), (626, 1120, 1371, 1121), (626, 1121, 1370, 1119), (627, 1072, 1351, 1089), (627, 1089, 1353, 1061), (627, 1061, 1337, 933), (627, 933, 1340, 1072), (628, 1122, 1374, 1127), (628, 1127, 1375, 1123), (628, 1123, 1373, 1124), (628, 1124, 1372, 1122), (629, 1062, 1389, 1148), (629, 1148, 1391, 1063), (629, 1063, 1279, 913), (629, 913, 1282, 1062), (630, 1126, 1376, 1130), (630, 1130, 1377, 1125), (630, 1125, 1375, 1127), (630, 1127, 1374, 1126), (631, 1064, 1355, 1096), (631, 1096, 1357, 1065), (631, 1065, 1333, 931), (631, 931, 1336, 1064), (632, 1128, 1378, 1133), (632, 1133, 1379, 1129), (632, 1129, 1377, 1130), (632, 1130, 1376, 1128), (633, 1146, 1385, 1140), (633, 1140, 1387, 1066), (633, 1066, 1288, 916), (633, 916, 1291, 1146), (634, 1067, 1375, 1125), (634, 1125, 1377, 1068), (634, 1068, 1303, 921), (634, 921, 1306, 1067), (635, 1132, 1380, 1136), (635, 1136, 1381, 1131), (635, 1131, 1379, 1133), (635, 1133, 1378, 1132), (636, 1135, 1382, 1139), (636, 1139, 1383, 1134), (636, 1134, 1381, 1136), (636, 1136, 1380, 1135), (637, 1069, 1365, 1110), (637, 1110, 1367, 1070), (637, 1070, 1318, 926), (637, 926, 1321, 1069), (638, 1137, 1384, 1142), (638, 1142, 1385, 1138), (638, 1138, 1383, 1139), (638, 1139, 1382, 1137), (639, 1071, 1349, 1087), (639, 1087, 1351, 1072), (639, 1072, 1340, 936), (639, 936, 1343, 1071), (640, 1073, 1379, 1131), (640, 1131, 1381, 1074), (640, 1074, 1297, 919), (640, 919, 1300, 1073), (641, 1141, 1386, 1145), (641, 1145, 1387, 1140), (641, 1140, 1385, 1142), (641, 1142, 1384, 1141), (642, 1144, 1388, 1149), (642, 1149, 1389, 1143), (642, 1143, 1387, 1145), (642, 1145, 1386, 1144), (643, 1075, 1369, 1116), (643, 1116, 1371, 1076), (643, 1076, 1312, 924), (643, 924, 1315, 1075), (644, 1147, 1390, 1151), (644, 1151, 1391, 1148), (644, 1148, 1389, 1149), (644, 1149, 1388, 1147), (645, 1077, 1359, 1101), (645, 1101, 1361, 1079), (645, 1079, 1327, 929), (645, 929, 1330, 1077), (646, 1078, 1345, 1080), (646, 1080, 1392, 1150), (646, 1150, 1391, 1151), (646, 1151, 1390, 1078), (647, 1081, 1383, 1138), (647, 1138, 1385, 1146), (647, 1146, 1291, 917), (647, 917, 1294, 1081), (654, 421, 1407, 1423), (648, 384, 1393, 1417), (391, 669, 1438, 1396), (671, 388, 1395, 1440), (466, 662, 1431, 1414), (395, 667, 1436, 1398), (650, 407, 1403, 1419), (421, 655, 1424, 1407), (384, 649, 1418, 1393), (388, 670, 1439, 1395), (407, 651, 1420, 1403), (659, 450, 1412, 1428), (662, 468, 1415, 1431), (450, 660, 1429, 1412), (657, 440, 1410, 1426), (652, 412, 1405, 1421), (653, 419, 1406, 1422), (666, 401, 1400, 1435), (468, 663, 1432, 1415), (660, 458, 1413, 1429), (440, 658, 1427, 1410), (664, 405, 1402, 1433), (655, 430, 1408, 1424), (412, 653, 1422, 1405), (656, 437, 1409, 1425), (419, 654, 1423, 1406), (651, 409, 1404, 1420), (669, 394, 1397, 1438), (401, 665, 1434, 1400), (667, 398, 1399, 1436), (663, 476, 1416, 1432), (458, 661, 1430, 1413), (405, 650, 1419, 1402), (658, 448, 1411, 1427), (430, 656, 1425, 1408), (437, 657, 1426, 1409), (665, 402, 1401, 1434), (409, 652, 1421, 1404), (649, 387, 1394, 1418), (394, 668, 1437, 1397), (670, 391, 1396, 1439), (398, 666, 1435, 1399), (476, 648, 1417, 1416), (661, 466, 1414, 1430), (448, 659, 1428, 1411), (668, 395, 1398, 1437), (402, 664, 1433, 1401), (387, 671, 1440, 1394)])
me_cylinder.polygons.foreach_set('use_smooth', [0, 0, 0, 0, 0, 0, 0, 0, 0, 0, 0, 0, 0, 0, 0, 0, 0, 0, 0, 0, 0, 0, 0, 0, 0, 0, 0, 0, 0, 0, 0, 0, 0, 0, 0, 0, 0, 0, 0, 0, 0, 0, 0, 0, 0, 0, 0, 1, 1, 1, 1, 1, 1, 1, 1, 1, 1, 1, 1, 1, 1, 1, 1, 1, 1, 1, 1, 1, 1, 1, 1, 1, 1, 1, 1, 1, 1, 1, 1, 1, 1, 1, 1, 1, 1, 1, 1, 1, 1, 1, 1, 1, 1, 1, 1, 1, 1, 1, 1, 1, 1, 1, 1, 1, 1, 1, 1, 1, 1, 1, 1, 1, 1, 1, 1, 1, 1, 1, 1, 1, 1, 1, 1, 1, 1, 1, 1, 1, 1, 1, 1, 1, 1, 1, 1, 1, 1, 1, 1, 1, 1, 1, 1, 1, 1, 1, 1, 1, 1, 1, 1, 1, 1, 1, 1, 1, 1, 1, 1, 1, 1, 1, 1, 1, 1, 1, 1, 1, 1, 1, 1, 1, 1, 1, 1, 1, 1, 1, 1, 1, 1, 1, 1, 1, 1, 1, 1, 1, 1, 1, 1, 1, 1, 1, 1, 1, 1, 1, 1, 1, 1, 1, 1, 1, 1, 1, 1, 1, 1, 1, 1, 1, 1, 1, 1, 1, 1, 1, 1, 1, 1, 1, 1, 1, 1, 1, 1, 1, 1, 1, 1, 1, 1, 1, 1, 1, 1, 1, 1, 1, 1, 1, 1, 1, 1, 1, 1, 1, 1, 1, 1, 1, 1, 1, 1, 1, 1, 1, 1, 1, 1, 1, 1, 1, 1, 1, 1, 1, 1, 1, 1, 1, 1, 1, 1, 1, 1, 1, 1, 1, 1, 1, 1, 1, 1, 1, 1, 1, 1, 1, 1, 1, 1, 1, 1, 1, 1, 1, 1, 1, 1, 1, 1, 1, 1, 1, 1, 1, 1, 1, 1, 1, 1, 1, 1, 1, 1, 1, 1, 1, 1, 1, 1, 1, 1, 1, 1, 1, 1, 1, 1, 1, 1, 1, 1, 1, 0, 1, 1, 1, 1, 1, 1, 1, 1, 1, 1, 1, 1, 1, 1, 1, 1, 1, 1, 1, 1, 1, 1, 1, 1, 1, 1, 1, 1, 1, 1, 1, 1, 1, 1, 1, 1, 1, 1, 1, 1, 1, 1, 1, 1, 1, 1, 1, 1, 1, 1, 1, 1, 1, 1, 1, 1, 1, 1, 1, 1, 1, 1, 1, 1, 1, 1, 1, 1, 1, 1, 1, 1, 1, 1, 1, 1, 1, 1, 1, 1, 1, 1, 1, 1, 1, 1, 1, 1, 1, 1, 1, 1, 1, 1, 1, 1, 1, 1, 1, 1, 1, 1, 1, 1, 1, 1, 1, 1, 1, 1, 1, 1, 1, 1, 1, 1, 1, 1, 1, 1, 1, 1, 1, 1, 1, 1, 1, 1, 1, 1, 1, 1, 1, 1, 1, 1, 1, 1, 1, 1, 1, 1, 1, 1, 1, 1, 1, 1, 1, 1, 1, 1, 1, 1, 1, 1, 1, 1, 1, 1, 1, 1, 1, 1, 1, 1, 1, 1, 1, 1, 1, 1, 1, 1, 1, 1, 1, 1, 1, 1, 1, 1, 1, 1, 1, 1, 1, 1, 1, 1, 1, 1, 1, 1, 1, 1, 1, 1, 1, 1, 1, 1, 1, 1, 1, 1, 1, 1, 1, 1, 1, 1, 1, 1, 1, 1, 1, 1, 1, 1, 1, 1, 1, 1, 1, 1, 1, 1, 1, 1, 1, 1, 1, 1, 1, 1, 1, 1, 1, 1, 1, 1, 1, 1, 1, 1, 1, 1, 1, 1, 1, 1, 1, 1, 1, 1, 1, 1, 1, 1, 1, 1, 1, 1, 1, 1, 1, 1, 1, 1, 1, 1, 1, 1, 1, 1, 1, 1, 1, 1, 1, 1, 1, 1, 1, 1, 1, 1, 1, 1, 1, 1, 1, 1, 1, 1, 1, 1, 1, 1, 1, 1, 1, 1, 1, 1, 1, 1, 1, 1, 1, 1, 1, 1, 1, 1, 1, 1, 1, 1, 1, 1, 1, 1, 1, 1, 1, 1, 1, 1, 1, 1, 1, 1, 1, 1, 1, 1, 1, 1, 1, 1, 1, 1, 1, 1, 1, 1, 1, 1, 1, 1, 1, 1, 1, 1, 1, 1, 1, 1, 1, 1, 1, 1, 1, 1, 1, 1, 1, 1, 1, 1, 1, 1, 1, 1, 1, 1, 1, 1, 1, 1, 1, 1, 1, 1, 1, 1, 1, 1, 1, 1, 1, 1, 1, 1, 1, 1, 1, 1, 1, 1, 1, 1, 1, 1, 1, 1, 1, 1, 1, 1, 1, 1, 1, 1, 1, 1, 1, 1, 1, 1, 1, 1, 1, 1, 1, 1, 1, 1, 1, 1, 1, 1, 1, 1, 1, 1, 1, 1, 1, 1, 1, 1, 1, 1, 1, 1, 1, 1, 1, 1, 1, 1, 1, 1, 1, 1, 1, 1, 1, 1, 1, 1, 1, 1, 1, 1, 1, 1, 1, 1, 1, 1, 1, 1, 1, 1, 1, 1, 1, 1, 1, 1, 1, 1, 1, 1, 1, 1, 1, 1, 1, 1, 1, 1, 1, 1, 1, 1, 1, 1, 1, 1, 1, 1, 1, 1, 1, 1, 1, 1, 1, 1, 1, 1, 1, 1, 1, 1, 1, 1, 1, 1, 1, 1, 1, 1, 1, 1, 1, 1, 1, 1, 1, 1, 1, 1, 1, 1, 1, 1, 1, 1, 1, 1, 1, 1, 1, 1, 1, 1, 1, 1, 1, 1, 1, 1, 1, 1, 1, 1, 1, 1, 1, 1, 1, 1, 1, 1, 1, 1, 1, 1, 1, 1, 1, 1, 1, 1, 1, 1, 1, 1, 1, 1, 1, 1, 1, 1, 1, 1, 1, 1, 1, 1, 1, 1, 1, 1, 1, 1, 1, 1, 1, 1, 1, 1, 1, 1, 1, 1, 1, 1, 1, 1, 1, 1, 1, 1, 1, 1, 1, 1, 1, 1, 1, 1, 1, 1, 1, 1, 1, 1, 1, 1, 1, 1, 1, 1, 1, 1, 1, 1, 1, 1, 1, 1, 1, 1, 1, 1, 1, 1, 1, 1, 1, 1, 1, 1, 1, 1, 1, 1, 1, 1, 1, 1, 1, 1, 1, 1, 1, 1, 1, 1, 1, 1, 1, 1, 1, 1, 1, 1, 1, 1, 1, 1, 1, 1, 1, 1, 1, 1, 1, 1, 1, 1, 1, 1, 1, 1, 1, 1, 1, 1, 1, 1, 1, 1, 1, 1, 1, 1, 1, 1, 1, 1, 1, 1, 1, 1, 1, 1, 1, 1, 1, 1, 1, 1, 1, 1, 1, 1, 1, 1, 1, 1, 1, 1, 1, 1, 1, 1, 1, 1, 1, 1, 1, 1, 1, 1, 1, 1, 1, 1, 1, 1, 1, 1, 1, 1, 1, 1, 1, 1, 1, 1, 1, 1, 1, 1, 1, 1, 1, 1, 1, 1, 1, 1, 1, 1, 1, 1, 1, 1, 1, 1, 1, 1, 1, 1, 1, 1, 1, 1, 1, 1, 1, 1, 1, 1, 1, 1, 1, 1, 1, 1, 1, 1, 1, 1, 1, 1, 1, 1, 1, 1, 1, 1, 1, 1, 1, 1, 1, 1, 1, 1, 1, 1, 1, 1, 1, 1, 1, 1, 1, 1, 1, 1, 1, 1, 1, 1, 1, 1, 1, 1, 1, 1, 1, 1, 1, 1, 1, 1, 1, 1, 1, 1, 1, 1, 1, 1, 1, 1, 1, 1, 1, 1, 1, 1, 1, 1, 1, 1, 1, 1, 1, 1, 1, 1, 1, 1, 1, 1, 1, 1, 1, 1, 1, 1, 1, 1, 1, 1, 1, 1, 1, 1, 1, 1, 1, 1, 1, 1, 1, 1, 1, 1, 1, 1, 1, 1, 1, 1, 1, 1, 1, 1, 1, 1, 1, 1, 1, 1, 1, 1, 1, 1, 1, 1, 1, 1, 1, 1, 1, 1, 1, 1, 1, 1, 1, 1, 1, 1, 1, 1, 1, 1, 1, 1, 1, 1, 1, 1, 1, 1, 1, 1, 1, 1, 1, 1, 1, 1, 1, 1, 1, 1, 1, 1, 1, 1, 1, 1, 1, 1, 1, 1, 1, 1, 1, 1, 1, 1, 1, 1, 1, 1, 1, 1, 1, 1, 1, 1, 1, 1, 1, 1, 1, 1, 1, 1, 1, 1, 1, 1, 1, 1, 1, 1, 1, 1, 1, 1, 1, 1, 1, 1, 1, 1, 1, 1, 1, 1, 1, 1, 1, 1, 1, 1])
_k = set([(48, 140), (48, 141), (49, 141), (49, 164), (50, 163), (50, 164), (51, 162), (51, 163), (52, 160), (52, 162), (53, 159), (53, 160), (54, 158), (54, 159), (55, 157), (55, 158), (56, 156), (56, 157), (57, 142), (57, 156), (58, 142), (58, 143), (59, 143), (59, 144), (60, 144), (60, 145), (61, 145), (61, 146), (62, 146), (62, 147), (63, 147), (63, 148), (64, 148), (64, 149), (65, 149), (65, 150), (66, 150), (66, 151), (67, 151), (67, 152), (68, 152), (68, 153), (69, 153), (69, 154), (70, 154), (70, 155), (71, 140), (71, 155), (648, 1223), (649, 1156), (650, 1183), (651, 1186), (652, 1189), (653, 1192), (654, 1195), (655, 1198), (656, 1201), (657, 1204), (658, 1207), (659, 1210), (660, 1213), (661, 1216), (662, 1219), (663, 1222), (664, 1180), (665, 1177), (666, 1174), (667, 1171), (668, 1168), (669, 1165), (670, 1162), (671, 1159), (679, 1152), (679, 1153), (683, 1154), (683, 1155), (687, 1157), (687, 1158), (691, 1160), (691, 1161), (694, 1163), (694, 1164), (698, 1166), (698, 1167), (702, 1169), (702, 1170), (706, 1172), (706, 1173), (710, 1175), (710, 1176), (714, 1178), (714, 1179), (718, 1181), (718, 1182), (721, 1184), (721, 1185), (725, 1187), (725, 1188), (729, 1190), (729, 1191), (733, 1193), (733, 1194), (737, 1196), (737, 1197), (741, 1199), (741, 1200), (745, 1202), (745, 1203), (746, 1218), (746, 1338), (749, 1176), (749, 1295), (751, 1205), (751, 1206), (752, 1188), (752, 1307), (753, 1221), (753, 1341), (754, 1179), (754, 1298), (755, 1206), (755, 1325), (759, 1208), (759, 1209), (760, 1167), (760, 1286), (761, 1209), (761, 1328), (763, 1170), (763, 1289), (764, 1173), (764, 1292), (766, 1211), (766, 1212), (767, 1158), (767, 1277), (768, 1197), (768, 1316), (770, 1200), (770, 1319), (772, 1203), (772, 1322), (774, 1214), (774, 1215), (776, 1153), (776, 1272), (777, 1155), (777, 1274), (778, 1212), (778, 1331), (779, 1215), (779, 1334), (780, 1161), (780, 1280), (784, 1217), (784, 1218), (785, 1164), (785, 1283), (786, 1182), (786, 1301), (787, 1185), (787, 1304), (788, 1220), (788, 1221), (789, 1191), (789, 1310), (791, 1194), (791, 1313), (792, 1189), (792, 1247), (793, 1186), (793, 1245), (794, 1156), (794, 1225), (795, 1162), (795, 1229), (796, 1159), (796, 1227), (797, 1192), (797, 1249), (798, 1198), (798, 1253), (799, 1195), (799, 1251), (800, 1207), (800, 1259), (801, 1165), (801, 1231), (802, 1213), (802, 1263), (803, 1210), (803, 1261), (804, 1171), (804, 1235), (805, 1168), (805, 1233), (806, 1183), (806, 1243), (807, 1180), (807, 1241), (808, 1204), (808, 1257), (809, 1201), (809, 1255), (810, 1219), (810, 1267), (811, 1216), (811, 1265), (812, 1177), (812, 1239), (813, 1174), (813, 1237), (814, 1223), (814, 1271), (815, 1222), (815, 1269), (816, 1224), (816, 1225), (817, 1226), (817, 1227), (820, 1228), (820, 1229), (823, 1230), (823, 1231), (826, 1232), (826, 1233), (829, 1234), (829, 1235), (832, 1236), (832, 1237), (835, 1238), (835, 1239), (838, 1240), (838, 1241), (841, 1242), (841, 1243), (844, 1244), (844, 1245), (847, 1246), (847, 1247), (850, 1248), (850, 1249), (853, 1250), (853, 1251), (856, 1252), (856, 1253), (859, 1254), (859, 1255), (862, 1256), (862, 1257), (865, 1258), (865, 1259), (868, 1260), (868, 1261), (871, 1262), (871, 1263), (874, 1264), (874, 1265), (877, 1266), (877, 1267), (880, 1268), (880, 1269), (883, 1270), (883, 1271), (887, 1193), (887, 1242), (888, 1196), (888, 1240), (890, 1220), (890, 1224), (891, 1152), (891, 1270), (892, 1154), (892, 1268), (893, 1190), (893, 1244), (894, 1184), (894, 1248), (895, 1187), (895, 1246), (896, 1217), (896, 1226), (897, 1169), (897, 1258), (898, 1211), (898, 1230), (899, 1214), (899, 1228), (900, 1172), (900, 1256), (901, 1175), (901, 1254), (902, 1178), (902, 1252), (903, 1181), (903, 1250), (904, 1157), (904, 1266), (905, 1199), (905, 1238), (906, 1166), (906, 1260), (907, 1208), (907, 1232), (908, 1160), (908, 1264), (909, 1163), (909, 1262), (910, 1202), (910, 1236), (911, 1205), (911, 1234), (914, 1285), (914, 1288), (938, 1276), (938, 1285), (941, 1272), (941, 1273), (942, 1279), (942, 1285), (945, 1274), (945, 1275), (946, 1282), (946, 1285), (948, 1285), (948, 1291), (950, 1277), (950, 1278), (951, 1285), (951, 1294), (953, 1285), (953, 1297), (955, 1280), (955, 1281), (956, 1285), (956, 1300), (957, 1285), (957, 1303), (960, 1283), (960, 1284), (961, 1285), (961, 1306), (963, 1285), (963, 1309), (965, 1286), (965, 1287), (966, 1285), (966, 1312), (968, 1285), (968, 1315), (970, 1289), (970, 1290), (971, 1285), (971, 1318), (972, 1285), (972, 1321), (975, 1292), (975, 1293), (976, 1285), (976, 1324), (978, 1285), (978, 1327), (980, 1295), (980, 1296), (981, 1285), (981, 1330), (983, 1285), (983, 1333), (985, 1298), (985, 1299), (986, 1285), (986, 1336), (987, 1285), (987, 1337), (990, 1301), (990, 1302), (991, 1285), (991, 1340), (994, 1285), (994, 1343), (995, 1304), (995, 1305), (996, 1285), (996, 1344), (1000, 1307), (1000, 1308), (1001, 1332), (1001, 1384), (1003, 1323), (1003, 1378), (1005, 1310), (1005, 1311), (1006, 1342), (1006, 1390), (1009, 1314), (1009, 1372), (1010, 1313), (1010, 1314), (1011, 1305), (1011, 1366), (1012, 1296), (1012, 1360), (1015, 1316), (1015, 1317), (1016, 1273), (1016, 1345), (1018, 1275), (1018, 1346), (1020, 1319), (1020, 1320), (1021, 1287), (1021, 1354), (1023, 1308), (1023, 1368), (1025, 1322), (1025, 1323), (1026, 1311), (1026, 1370), (1027, 1299), (1027, 1362), (1030, 1325), (1030, 1326), (1031, 1302), (1031, 1364), (1033, 1278), (1033, 1348), (1035, 1328), (1035, 1329), (1036, 1290), (1036, 1356), (1038, 1293), (1038, 1358), (1040, 1331), (1040, 1332), (1041, 1335), (1041, 1386), (1042, 1339), (1042, 1388), (1045, 1334), (1045, 1335), (1046, 1281), (1046, 1350), (1047, 1284), (1047, 1352), (1049, 1326), (1049, 1380), (1051, 1338), (1051, 1339), (1052, 1329), (1052, 1382), (1053, 1317), (1053, 1374), (1054, 1341), (1054, 1342), (1055, 1320), (1055, 1376), (1057, 1276), (1057, 1392), (1058, 1344), (1058, 1347), (1059, 1309), (1059, 1373), (1060, 1324), (1060, 1363), (1061, 1337), (1061, 1353), (1062, 1282), (1062, 1389), (1063, 1279), (1063, 1391), (1064, 1336), (1064, 1355), (1065, 1333), (1065, 1357), (1066, 1288), (1066, 1387), (1067, 1306), (1067, 1375), (1068, 1303), (1068, 1377), (1069, 1321), (1069, 1365), (1070, 1318), (1070, 1367), (1071, 1343), (1071, 1349), (1072, 1340), (1072, 1351), (1073, 1300), (1073, 1379), (1074, 1297), (1074, 1381), (1075, 1315), (1075, 1369), (1076, 1312), (1076, 1371), (1077, 1330), (1077, 1359), (1079, 1327), (1079, 1361), (1080, 1345), (1080, 1392), (1081, 1294), (1081, 1383), (1085, 1346), (1085, 1347), (1088, 1348), (1088, 1349), (1091, 1350), (1091, 1351), (1094, 1352), (1094, 1353), (1097, 1354), (1097, 1355), (1100, 1356), (1100, 1357), (1103, 1358), (1103, 1359), (1106, 1360), (1106, 1361), (1109, 1362), (1109, 1363), (1112, 1364), (1112, 1365), (1115, 1366), (1115, 1367), (1118, 1368), (1118, 1369), (1121, 1370), (1121, 1371), (1124, 1372), (1124, 1373), (1127, 1374), (1127, 1375), (1130, 1376), (1130, 1377), (1133, 1378), (1133, 1379), (1136, 1380), (1136, 1381), (1139, 1382), (1139, 1383), (1142, 1384), (1142, 1385), (1145, 1386), (1145, 1387), (1146, 1291), (1146, 1385), (1149, 1388), (1149, 1389), (1151, 1390), (1151, 1391), (1393, 1417), (1393, 1418), (1394, 1418), (1394, 1440), (1395, 1439), (1395, 1440), (1396, 1438), (1396, 1439), (1397, 1437), (1397, 1438), (1398, 1436), (1398, 1437), (1399, 1435), (1399, 1436), (1400, 1434), (1400, 1435), (1401, 1433), (1401, 1434), (1402, 1419), (1402, 1433), (1403, 1419), (1403, 1420), (1404, 1420), (1404, 1421), (1405, 1421), (1405, 1422), (1406, 1422), (1406, 1423), (1407, 1423), (1407, 1424), (1408, 1424), (1408, 1425), (1409, 1425), (1409, 1426), (1410, 1426), (1410, 1427), (1411, 1427), (1411, 1428), (1412, 1428), (1412, 1429), (1413, 1429), (1413, 1430), (1414, 1430), (1414, 1431), (1415, 1431), (1415, 1432), (1416, 1417), (1416, 1432)])
me_cylinder.attributes.new('sharp_edge', 'BOOLEAN', 'EDGE').data.foreach_set('value', [ (min(e.vertices), max(e.vertices)) in _k for e in me_cylinder.edges])
me_cylinder.use_remesh_preserve_volume = False
me_cylinder.use_remesh_preserve_attributes = False
me_cylinder.use_mirror_vertex_groups = False
me_cylinder.update()

# ---- objects
ob_cylinder = bpy.data.objects.new('Cylinder', me_cylinder)
ob_lamp = bpy.data.objects.new('Lamp', light_lamp)
ob_camera = bpy.data.objects.new('Camera', cam_camera)

# ---- transforms, parenting, visibility, modifiers, constraints
ob_cylinder.location = (0.0, 0.0, 1.0)
ob_cylinder.lineart.crease_threshold = 0.0
_m = ob_cylinder.modifiers.new('Auto Smooth', 'NODES')
_m.node_group = ng_auto_smooth
_gi = [s.identifier for s in ng_auto_smooth.interface.items_tree if s.item_type == 'SOCKET' and s.in_out == 'INPUT']
_m[_gi[1]] = 3.142  # Angle
ob_lamp.location = (4.076, 1.005, 5.904)
ob_lamp.rotation_euler = (0.6503, 0.05522, 1.866)
ob_lamp.lock_rotations_4d = False
ob_lamp.empty_display_type = 'ARROWS'
ob_lamp.color = (0.0, 0.0, 0.0, 0.0)
ob_lamp.lineart.crease_threshold = 0.0
ob_camera.location = (7.481, -6.508, 5.344)
ob_camera.rotation_euler = (1.109, 0.0, 0.8149)
ob_camera.lock_rotations_4d = False
ob_camera.empty_display_type = 'ARROWS'
ob_camera.color = (0.0, 0.0, 0.0, 0.0)
ob_camera.display_type = 'WIRE'
ob_camera.lineart.crease_threshold = 0.0

# ---- collection membership
col_collection_1.objects.link(ob_cylinder)
col_collection_1.objects.link(ob_lamp)
col_collection_1.objects.link(ob_camera)

# ---- scene / render settings (as saved in the file)
scene.camera = ob_camera
scene.frame_start = 1; scene.frame_end = 250; scene.frame_set(1)
scene.render.engine = 'BLENDER_EEVEE_NEXT'
scene.render.resolution_percentage = 50
scene.render.dither_intensity = 0.0
scene.cycles.use_denoising = False
scene.cycles.samples = 128
scene.cycles.sampling_pattern = 'TABULATED_SOBOL'
scene.cycles.use_adaptive_sampling = False
scene.cycles.use_light_tree = False
scene.cycles.blur_glossy = 0.0
scene.cycles.sample_clamp_indirect = 0.0
scene.view_settings.view_transform = 'Standard'
bpy.context.view_layer.update()
